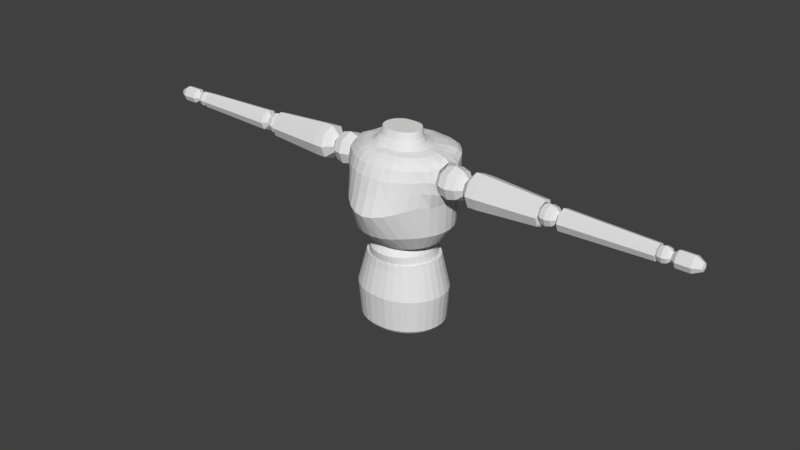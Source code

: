 # Source: Torso_Merged.blend  (saved by Blender 2.79.0; exported with 4.5.12 LTS)
import bpy
from mathutils import Matrix  # noqa: F401  (used for matrix-valued properties, if any)

bpy.ops.wm.read_factory_settings(use_empty=True)
scene = bpy.context.scene
scene.name = 'Scene'

# ---- collections
col_collection_1 = bpy.data.collections.new('Collection 1'); scene.collection.children.link(col_collection_1)

# ---- world
world_world = bpy.data.worlds.new('World'); scene.world = world_world
world_world.color = (0.05088, 0.05088, 0.05088)
world_world.use_sun_shadow = False
world_world.sun_shadow_jitter_overblur = 0.0
world_world.cycles.sampling_method = 'MANUAL'

# ---- meshes
me_cylinder_013 = bpy.data.meshes.new('Cylinder.013')
me_cylinder_013.from_pydata([(0.02518, 0.0947, -0.02609), (0.04437, 0.09019, -0.02609), (0.0619, 0.08085, -0.02609), (0.07703, 0.0685, -0.02609), (0.08915, 0.0536, -0.02609), (0.09782, 0.03675, -0.02609), (0.1028, 0.01861, -0.02609), (0.1039, -9.82e-05, -0.02609), (0.1011, -0.01864, -0.02609), (0.09469, -0.03633, -0.02609), (0.08478, -0.0525, -0.02609), (0.07182, -0.06654, -0.02609), (0.05628, -0.07795, -0.02609), (0.03876, -0.08629, -0.02609), (0.0199, -0.09127, -0.02609), (0.03761, 0.1097, -0.2306), (0.06193, 0.1054, -0.2306), (0.08398, 0.09369, -0.2306), (0.1028, 0.07844, -0.2306), (0.1175, 0.06021, -0.2306), (0.1276, 0.03974, -0.2306), (0.133, 0.01788, -0.2306), (0.1334, -0.004469, -0.2306), (0.1291, -0.02645, -0.2306), (0.1202, -0.04723, -0.2306), (0.1072, -0.06608, -0.2306), (0.09048, -0.0823, -0.2306), (0.07075, -0.09533, -0.2306), (0.04872, -0.1047, -0.2306), (0.02517, -0.1101, -0.2306), (0.06571, 0.1107, -0.1285), (0.0399, 0.1153, -0.1285), (0.1276, -0.05124, -0.1285), (0.137, -0.02919, -0.1285), (0.0891, 0.09827, -0.1285), (0.1137, -0.07123, -0.1285), (0.109, 0.08209, -0.1285), (0.09599, -0.08844, -0.1285), (0.1246, 0.06275, -0.1285), (0.07506, -0.1023, -0.1285), (0.1354, 0.04103, -0.1285), (0.05169, -0.1122, -0.1285), (0.1411, 0.01784, -0.1285), (0.0267, -0.1179, -0.1285), (0.1416, -0.005872, -0.1285), (0.005482, 0.03194, 0.06783), (0.01302, 0.06578, 0.05192), (0.01456, 0.07617, 0.0281), (0.01874, 0.09423, 0.0), (0.01075, 0.03034, 0.06783), (0.02554, 0.06199, 0.05192), (0.02857, 0.07192, 0.0281), (0.03677, 0.08876, 0.0), (0.01561, 0.02774, 0.06783), (0.03708, 0.05582, 0.05192), (0.04148, 0.06502, 0.0281), (0.05337, 0.07988, 0.0), (0.01987, 0.02425, 0.06783), (0.04719, 0.04752, 0.05192), (0.05279, 0.05574, 0.0281), (0.06793, 0.06793, 0.0), (0.02336, 0.01999, 0.06783), (0.05549, 0.03741, 0.05192), (0.06207, 0.04443, 0.0281), (0.07988, 0.05337, 0.0), (0.02596, 0.01513, 0.06783), (0.06166, 0.02587, 0.05192), (0.06897, 0.03152, 0.0281), (0.08876, 0.03677, 0.0), (0.02756, 0.009859, 0.06783), (0.06546, 0.01335, 0.05192), (0.07322, 0.01751, 0.0281), (0.09423, 0.01874, 0.0), (0.0281, 0.004377, 0.06783), (0.06674, 0.0003259, 0.05192), (0.07465, 0.002951, 0.0281), (0.09607, 1.118e-08, 0.0), (0.02756, -0.001104, 0.06783), (0.06546, -0.01269, 0.05192), (0.07322, -0.01161, 0.0281), (0.09423, -0.01874, 0.0), (0.02596, -0.006375, 0.06783), (0.06166, -0.02521, 0.05192), (0.06897, -0.02562, 0.0281), (0.08876, -0.03677, 0.0), (0.02336, -0.01123, 0.06783), (0.05549, -0.03675, 0.05192), (0.06207, -0.03852, 0.0281), (0.07988, -0.05337, 0.0), (0.01987, -0.01549, 0.06783), (0.04719, -0.04687, 0.05192), (0.05279, -0.04984, 0.0281), (0.06793, -0.06793, 0.0), (0.01561, -0.01899, 0.06783), (0.03708, -0.05517, 0.05192), (0.04148, -0.05912, 0.0281), (0.05337, -0.07988, 0.0), (0.01075, -0.02158, 0.06783), (0.02554, -0.06133, 0.05192), (0.02857, -0.06602, 0.0281), (0.03677, -0.08876, 0.0), (0.005482, -0.02318, 0.06783), (0.01302, -0.06513, 0.05192), (0.01456, -0.07027, 0.0281), (0.01874, -0.09423, 0.0), (0.03064, 0.09825, -0.02523), (0.03415, 0.1013, -0.04873), (0.0516, 0.09421, -0.02537), (0.05624, 0.09741, -0.04873), (0.07058, 0.08412, -0.02538), (0.07626, 0.08678, -0.04873), (0.08682, 0.07092, -0.02539), (0.09332, 0.07294, -0.04873), (0.09961, 0.05509, -0.02537), (0.1067, 0.05638, -0.04873), (0.1085, 0.03726, -0.02532), (0.1159, 0.03779, -0.04873), (0.1133, 0.01819, -0.02523), (0.1207, 0.01795, -0.04873), (0.1138, -0.00135, -0.0251), (0.1212, -0.002351, -0.04873), (0.1102, -0.02059, -0.02494), (0.1172, -0.02231, -0.04873), (0.1027, -0.03882, -0.02475), (0.1092, -0.04118, -0.04873), (0.09153, -0.05536, -0.02455), (0.09733, -0.05829, -0.04873), (0.07726, -0.06964, -0.02435), (0.08216, -0.07303, -0.04873), (0.06039, -0.08115, -0.02418), (0.06425, -0.08486, -0.04873), (0.04155, -0.08947, -0.02405), (0.04424, -0.09336, -0.04873), (0.02139, -0.09435, -0.02396), (0.02285, -0.09827, -0.04873), (0.0, 0.09659, -0.02609), (-0.02518, 0.0947, -0.02609), (-0.04437, 0.09019, -0.02609), (-0.0619, 0.08085, -0.02609), (-0.07703, 0.0685, -0.02609), (-0.08915, 0.0536, -0.02609), (-0.09782, 0.03675, -0.02609), (-0.1028, 0.01861, -0.02609), (-0.1039, -9.82e-05, -0.02609), (-0.1011, -0.01864, -0.02609), (-0.09469, -0.03633, -0.02609), (-0.08478, -0.0525, -0.02609), (-0.07182, -0.06654, -0.02609), (-0.05628, -0.07795, -0.02609), (-0.03876, -0.08629, -0.02609), (-0.0199, -0.09127, -0.02609), (0.0, -0.09261, -0.02609), (0.0, 0.112, -0.2306), (-0.03761, 0.1097, -0.2306), (-0.06193, 0.1054, -0.2306), (-0.08398, 0.09369, -0.2306), (-0.1028, 0.07844, -0.2306), (-0.1175, 0.06021, -0.2306), (-0.1276, 0.03974, -0.2306), (-0.133, 0.01788, -0.2306), (-0.1334, -0.004469, -0.2306), (-0.1291, -0.02645, -0.2306), (-0.1202, -0.04723, -0.2306), (-0.1072, -0.06608, -0.2306), (-0.09048, -0.0823, -0.2306), (-0.07075, -0.09533, -0.2306), (-0.04872, -0.1047, -0.2306), (-0.02517, -0.1101, -0.2306), (0.0, -0.1111, -0.2306), (-0.06571, 0.1107, -0.1285), (-0.0399, 0.1153, -0.1285), (-0.1276, -0.05124, -0.1285), (-0.137, -0.02919, -0.1285), (-0.0891, 0.09827, -0.1285), (-0.1137, -0.07123, -0.1285), (-0.109, 0.08209, -0.1285), (-0.09599, -0.08844, -0.1285), (-0.1246, 0.06275, -0.1285), (-0.07506, -0.1023, -0.1285), (-0.1354, 0.04103, -0.1285), (-0.05169, -0.1122, -0.1285), (-0.1411, 0.01784, -0.1285), (-0.0267, -0.1179, -0.1285), (-0.1416, -0.005872, -0.1285), (0.0, 0.1177, -0.1285), (0.0, -0.119, -0.1285), (-0.005482, 0.03194, 0.06783), (-0.01302, 0.06578, 0.05192), (-0.01456, 0.07617, 0.0281), (-0.01874, 0.09423, 0.0), (-0.01075, 0.03034, 0.06783), (-0.02554, 0.06199, 0.05192), (-0.02857, 0.07192, 0.0281), (-0.03677, 0.08876, 0.0), (-0.01561, 0.02774, 0.06783), (-0.03708, 0.05582, 0.05192), (-0.04148, 0.06502, 0.0281), (-0.05337, 0.07988, 0.0), (0.0, 0.004377, 0.07342), (-0.01987, 0.02425, 0.06783), (-0.04719, 0.04752, 0.05192), (-0.05279, 0.05574, 0.0281), (-0.06793, 0.06793, 0.0), (-0.02336, 0.01999, 0.06783), (-0.05549, 0.03741, 0.05192), (-0.06207, 0.04443, 0.0281), (-0.07988, 0.05337, 0.0), (-0.02596, 0.01513, 0.06783), (-0.06166, 0.02587, 0.05192), (-0.06897, 0.03152, 0.0281), (-0.08876, 0.03677, 0.0), (-0.02756, 0.009859, 0.06783), (-0.06546, 0.01335, 0.05192), (-0.07322, 0.01751, 0.0281), (-0.09423, 0.01874, 0.0), (-0.0281, 0.004377, 0.06783), (-0.06674, 0.0003259, 0.05192), (-0.07465, 0.002951, 0.0281), (-0.09607, 1.118e-08, 0.0), (-0.02756, -0.001104, 0.06783), (-0.06546, -0.01269, 0.05192), (-0.07322, -0.01161, 0.0281), (-0.09423, -0.01874, 0.0), (-0.02596, -0.006375, 0.06783), (-0.06166, -0.02521, 0.05192), (-0.06897, -0.02562, 0.0281), (-0.08876, -0.03677, 0.0), (-0.02336, -0.01123, 0.06783), (-0.05549, -0.03675, 0.05192), (-0.06207, -0.03852, 0.0281), (-0.07988, -0.05337, 0.0), (-0.01987, -0.01549, 0.06783), (-0.04719, -0.04687, 0.05192), (-0.05279, -0.04984, 0.0281), (-0.06793, -0.06793, 0.0), (-0.01561, -0.01899, 0.06783), (-0.03708, -0.05517, 0.05192), (-0.04148, -0.05912, 0.0281), (-0.05337, -0.07988, 0.0), (-0.01075, -0.02158, 0.06783), (-0.02554, -0.06133, 0.05192), (-0.02857, -0.06602, 0.0281), (-0.03677, -0.08876, 0.0), (-0.005482, -0.02318, 0.06783), (-0.01302, -0.06513, 0.05192), (-0.01456, -0.07027, 0.0281), (-0.01874, -0.09423, 0.0), (0.0, -0.02372, 0.06783), (0.0, -0.06641, 0.05192), (0.0, -0.0717, 0.0281), (0.0, -0.09607, 0.0), (0.0, 0.03248, 0.06783), (0.0, 0.06707, 0.05192), (0.0, 0.0776, 0.0281), (0.0, 0.09607, 0.0), (0.0, 0.1002, -0.02519), (0.0, 0.1034, -0.04873), (-0.03064, 0.09825, -0.02523), (-0.03415, 0.1013, -0.04873), (-0.0516, 0.09421, -0.02537), (-0.05624, 0.09741, -0.04873), (-0.07058, 0.08412, -0.02538), (-0.07626, 0.08678, -0.04873), (-0.08682, 0.07092, -0.02539), (-0.09332, 0.07294, -0.04873), (-0.09961, 0.05509, -0.02537), (-0.1067, 0.05638, -0.04873), (-0.1085, 0.03726, -0.02532), (-0.1159, 0.03779, -0.04873), (-0.1133, 0.01819, -0.02523), (-0.1207, 0.01795, -0.04873), (-0.1138, -0.00135, -0.0251), (-0.1212, -0.002351, -0.04873), (-0.1102, -0.02059, -0.02494), (-0.1172, -0.02231, -0.04873), (-0.1027, -0.03882, -0.02475), (-0.1092, -0.04118, -0.04873), (-0.09153, -0.05536, -0.02455), (-0.09733, -0.05829, -0.04873), (-0.07726, -0.06964, -0.02435), (-0.08216, -0.07303, -0.04873), (-0.06039, -0.08115, -0.02418), (-0.06425, -0.08486, -0.04873), (-0.04155, -0.08947, -0.02405), (-0.04424, -0.09336, -0.04873), (-0.02139, -0.09435, -0.02396), (-0.02285, -0.09827, -0.04873), (0.0, -0.0992, -0.04873), (0.0, -0.09543, -0.02389), (-0.1451, 0.01585, 0.2476), (-0.1382, -0.00955, 0.2476), (-0.2584, 0.02712, 0.211), (-0.233, 0.008411, 0.2297), (-0.2144, 0.02156, 0.2165), (-0.189, 0.02637, 0.2117), (-0.1636, 0.02156, 0.2165), (-0.1451, 0.008411, 0.2297), (-0.233, -0.00955, 0.2222), (-0.2144, -0.00955, 0.2036), (-0.189, -0.00955, 0.1968), (-0.1636, -0.00955, 0.2036), (-0.1451, -0.00955, 0.2222), (-0.233, -0.02751, 0.2297), (-0.2144, -0.04066, 0.2165), (-0.189, -0.04547, 0.2117), (-0.1636, -0.04066, 0.2165), (-0.1451, -0.02751, 0.2297), (-0.233, -0.03495, 0.2476), (-0.2144, -0.05354, 0.2476), (-0.189, -0.06035, 0.2476), (-0.1636, -0.05354, 0.2476), (-0.1451, -0.03495, 0.2476), (-0.233, -0.02751, 0.2656), (-0.2144, -0.04066, 0.2787), (-0.189, -0.04547, 0.2835), (-0.1636, -0.04066, 0.2787), (-0.1451, -0.02751, 0.2656), (-0.233, -0.00955, 0.273), (-0.2144, -0.00955, 0.2916), (-0.189, -0.00955, 0.2984), (-0.1636, -0.00955, 0.2916), (-0.1451, -0.00955, 0.273), (-0.233, 0.008411, 0.2656), (-0.2144, 0.02156, 0.2787), (-0.189, 0.02637, 0.2835), (-0.1636, 0.02156, 0.2787), (-0.1451, 0.008411, 0.2656), (-0.233, 0.01585, 0.2476), (-0.2144, 0.03444, 0.2476), (-0.189, 0.04125, 0.2476), (-0.1636, 0.03444, 0.2476), (-0.2584, -0.00955, 0.1958), (-0.2584, -0.04622, 0.211), (-0.2584, -0.0614, 0.2476), (-0.2584, -0.04622, 0.2843), (-0.2584, -0.00955, 0.2995), (-0.2584, 0.02712, 0.2843), (-0.2584, 0.0423, 0.2476), (-0.2859, 0.02712, 0.211), (-0.2859, -0.00955, 0.1958), (-0.2859, -0.04622, 0.211), (-0.2859, -0.0614, 0.2476), (-0.2859, -0.04622, 0.2843), (-0.2859, -0.00955, 0.2995), (-0.2859, 0.02712, 0.2843), (-0.2859, 0.0423, 0.2476), (-0.465, 0.006231, 0.2304), (-0.465, -0.01095, 0.2233), (-0.465, -0.02813, 0.2304), (-0.465, -0.03525, 0.2476), (-0.465, -0.02813, 0.2648), (-0.465, -0.01095, 0.2719), (-0.465, 0.006231, 0.2648), (-0.465, 0.01335, 0.2476), (-0.4552, -0.0119, 0.2476), (-0.4733, 0.013, 0.2245), (-0.4708, 0.01823, 0.2198), (-0.4708, -0.00955, 0.2083), (-0.4733, -0.01014, 0.2149), (-0.4708, -0.03733, 0.2198), (-0.4733, -0.03328, 0.2245), (-0.4708, -0.04884, 0.2476), (-0.4733, -0.04286, 0.2476), (-0.4708, -0.03733, 0.2754), (-0.4733, -0.03328, 0.2708), (-0.4708, -0.00955, 0.2869), (-0.4733, -0.01014, 0.2803), (-0.4708, 0.01823, 0.2754), (-0.4733, 0.013, 0.2708), (-0.4708, 0.02974, 0.2476), (-0.4733, 0.02258, 0.2476), (-0.514, 0.006325, 0.2477), (-0.5024, 0.01795, 0.2477), (-0.4706, 0.01795, 0.2477), (-0.459, 0.006325, 0.2477), (-0.4547, -0.00955, 0.2477), (-0.5246, 0.02286, 0.2477), (-0.514, 0.001676, 0.2365), (-0.5024, 0.009893, 0.2283), (-0.4865, 0.0129, 0.2253), (-0.4706, 0.009893, 0.2283), (-0.459, 0.001676, 0.2365), (-0.514, -0.00955, 0.2318), (-0.5024, -0.00955, 0.2202), (-0.4865, -0.00955, 0.216), (-0.4706, -0.00955, 0.2202), (-0.459, -0.00955, 0.2318), (-0.514, -0.02078, 0.2365), (-0.5024, -0.02899, 0.2283), (-0.4865, -0.032, 0.2253), (-0.4706, -0.02899, 0.2283), (-0.459, -0.02078, 0.2365), (-0.514, -0.02542, 0.2477), (-0.5024, -0.03705, 0.2477), (-0.4865, -0.0413, 0.2477), (-0.4706, -0.03705, 0.2477), (-0.459, -0.02542, 0.2477), (-0.514, -0.02078, 0.2589), (-0.5024, -0.02899, 0.2671), (-0.4865, -0.032, 0.2702), (-0.4706, -0.02899, 0.2671), (-0.459, -0.02078, 0.2589), (-0.514, -0.00955, 0.2636), (-0.5024, -0.00955, 0.2752), (-0.4865, -0.00955, 0.2795), (-0.4706, -0.00955, 0.2752), (-0.459, -0.00955, 0.2636), (-0.514, 0.001676, 0.2589), (-0.5024, 0.009893, 0.2671), (-0.4865, 0.0129, 0.2702), (-0.4706, 0.009893, 0.2671), (-0.459, 0.001676, 0.2589), (-0.4865, 0.0222, 0.2477), (-0.5246, 0.01337, 0.2248), (-0.5246, -0.00955, 0.2153), (-0.5246, -0.03247, 0.2248), (-0.5246, -0.04196, 0.2477), (-0.5246, -0.03247, 0.2706), (-0.5246, -0.00955, 0.2801), (-0.5246, 0.01337, 0.2706), (-0.7903, 0.008538, 0.2477), (-0.7903, 0.00301, 0.2344), (-0.7903, -0.01033, 0.2288), (-0.7903, -0.02368, 0.2344), (-0.7903, -0.02921, 0.2477), (-0.7903, -0.02368, 0.261), (-0.7903, -0.01033, 0.2666), (-0.7903, 0.00301, 0.261), (-0.7825, -0.0111, 0.2477), (-0.7936, 0.01106, 0.2477), (-0.7926, 0.01493, 0.2477), (-0.7926, 0.007759, 0.2304), (-0.7936, 0.004887, 0.2328), (-0.7926, -0.00955, 0.2232), (-0.7936, -0.01002, 0.2266), (-0.7926, -0.02686, 0.2304), (-0.7936, -0.02492, 0.2328), (-0.7926, -0.03403, 0.2477), (-0.7936, -0.03109, 0.2477), (-0.7926, -0.02686, 0.265), (-0.7936, -0.02492, 0.2626), (-0.7926, -0.00955, 0.2722), (-0.7936, -0.01002, 0.2688), (-0.7926, 0.007759, 0.265), (-0.7936, 0.004887, 0.2626), (-0.831, 0.002356, 0.2477), (-0.8223, 0.01107, 0.2477), (-0.7984, 0.01107, 0.2477), (-0.7897, 0.002356, 0.2477), (-0.7865, -0.00955, 0.2477), (-0.831, -0.001131, 0.2393), (-0.8223, 0.005032, 0.2331), (-0.8103, 0.007288, 0.2309), (-0.7984, 0.005032, 0.2331), (-0.7897, -0.001131, 0.2393), (-0.831, -0.00955, 0.2358), (-0.8223, -0.00955, 0.2271), (-0.8103, -0.00955, 0.2239), (-0.7984, -0.00955, 0.2271), (-0.7897, -0.00955, 0.2358), (-0.831, -0.01797, 0.2393), (-0.8223, -0.02413, 0.2331), (-0.8103, -0.02639, 0.2309), (-0.7984, -0.02413, 0.2331), (-0.7897, -0.01797, 0.2393), (-0.831, -0.02146, 0.2477), (-0.8223, -0.03017, 0.2477), (-0.8103, -0.03336, 0.2477), (-0.7984, -0.03017, 0.2477), (-0.7897, -0.02146, 0.2477), (-0.831, -0.01797, 0.2561), (-0.8223, -0.02413, 0.2623), (-0.8103, -0.02639, 0.2645), (-0.7984, -0.02413, 0.2623), (-0.7897, -0.01797, 0.2561), (-0.831, -0.00955, 0.2596), (-0.8223, -0.00955, 0.2683), (-0.8103, -0.00955, 0.2715), (-0.7984, -0.00955, 0.2683), (-0.7897, -0.00955, 0.2596), (-0.831, -0.001131, 0.2561), (-0.8223, 0.005032, 0.2623), (-0.8103, 0.007288, 0.2645), (-0.7984, 0.005032, 0.2623), (-0.7897, -0.001131, 0.2561), (-0.8103, 0.01426, 0.2477), (-0.8457, 0.01476, 0.2477), (-0.8457, 0.007637, 0.2305), (-0.8457, -0.00955, 0.2234), (-0.8457, -0.02674, 0.2305), (-0.8457, -0.03386, 0.2477), (-0.8457, -0.02674, 0.2649), (-0.8457, -0.00955, 0.272), (-0.8457, 0.007637, 0.2649), (-0.8881, 0.01476, 0.2477), (-0.8881, 0.007637, 0.2305), (-0.8881, -0.00955, 0.2234), (-0.8881, -0.02674, 0.2305), (-0.8881, -0.03386, 0.2477), (-0.8881, -0.02674, 0.2649), (-0.8881, -0.00955, 0.272), (-0.8881, 0.007637, 0.2649), (-0.9108, 0.002305, 0.2477), (-0.9108, -0.001167, 0.2393), (-0.9108, -0.00955, 0.2358), (-0.9108, -0.01793, 0.2393), (-0.9108, -0.0214, 0.2477), (-0.9108, -0.01793, 0.2561), (-0.9108, -0.00955, 0.2596), (-0.9108, -0.001167, 0.2561), (-0.9142, -0.00955, 0.2477), (0.8333, 0.002356, 0.2477), (0.8246, 0.01107, 0.2477), (0.8008, 0.01107, 0.2477), (0.7921, 0.002356, 0.2477), (0.7889, -0.00955, 0.2477), (0.8333, -0.001131, 0.2393), (0.8246, 0.005032, 0.2331), (0.8127, 0.007288, 0.2309), (0.8008, 0.005032, 0.2331), (0.7921, -0.001131, 0.2393), (0.8333, -0.00955, 0.2358), (0.8246, -0.00955, 0.2271), (0.8127, -0.00955, 0.2239), (0.8008, -0.00955, 0.2271), (0.7921, -0.00955, 0.2358), (0.8333, -0.01797, 0.2393), (0.8246, -0.02413, 0.2331), (0.8127, -0.02639, 0.2309), (0.8008, -0.02413, 0.2331), (0.7921, -0.01797, 0.2393), (0.8333, -0.02146, 0.2477), (0.8246, -0.03017, 0.2477), (0.8127, -0.03336, 0.2477), (0.8008, -0.03017, 0.2477), (0.7921, -0.02146, 0.2477), (0.8333, -0.01797, 0.2561), (0.8246, -0.02413, 0.2623), (0.8127, -0.02639, 0.2645), (0.8008, -0.02413, 0.2623), (0.7921, -0.01797, 0.2561), (0.8333, -0.00955, 0.2596), (0.8246, -0.00955, 0.2683), (0.8127, -0.00955, 0.2715), (0.8008, -0.00955, 0.2683), (0.7921, -0.00955, 0.2596), (0.8333, -0.001131, 0.2561), (0.8246, 0.005032, 0.2623), (0.8127, 0.007288, 0.2645), (0.8008, 0.005032, 0.2623), (0.7921, -0.001131, 0.2561), (0.8127, 0.01426, 0.2477), (0.8481, 0.01476, 0.2477), (0.8481, 0.007637, 0.2305), (0.8481, -0.00955, 0.2234), (0.8481, -0.02674, 0.2305), (0.8481, -0.03386, 0.2477), (0.8481, -0.02674, 0.2649), (0.8481, -0.00955, 0.272), (0.8481, 0.007637, 0.2649), (0.8905, 0.01476, 0.2477), (0.8905, 0.007637, 0.2305), (0.8905, -0.00955, 0.2234), (0.8905, -0.02674, 0.2305), (0.8905, -0.03386, 0.2477), (0.8905, -0.02674, 0.2649), (0.8905, -0.00955, 0.272), (0.8905, 0.007637, 0.2649), (0.9132, 0.002305, 0.2477), (0.9132, -0.001167, 0.2393), (0.9132, -0.00955, 0.2358), (0.9132, -0.01793, 0.2393), (0.9132, -0.0214, 0.2477), (0.9132, -0.01793, 0.2561), (0.9132, -0.00955, 0.2596), (0.9132, -0.001167, 0.2561), (0.9166, -0.00955, 0.2477), (0.5181, 0.006325, 0.2477), (0.5065, 0.01795, 0.2477), (0.4747, 0.01795, 0.2477), (0.4631, 0.006325, 0.2477), (0.4589, -0.00955, 0.2477), (0.5287, 0.02286, 0.2477), (0.5181, 0.001676, 0.2365), (0.5065, 0.009893, 0.2283), (0.4906, 0.0129, 0.2253), (0.4747, 0.009893, 0.2283), (0.4631, 0.001676, 0.2365), (0.5181, -0.00955, 0.2318), (0.5065, -0.00955, 0.2202), (0.4906, -0.00955, 0.216), (0.4747, -0.00955, 0.2202), (0.4631, -0.00955, 0.2318), (0.5181, -0.02078, 0.2365), (0.5065, -0.02899, 0.2283), (0.4906, -0.032, 0.2253), (0.4747, -0.02899, 0.2283), (0.4631, -0.02078, 0.2365), (0.5181, -0.02542, 0.2477), (0.5065, -0.03705, 0.2477), (0.4906, -0.0413, 0.2477), (0.4747, -0.03705, 0.2477), (0.4631, -0.02542, 0.2477), (0.5181, -0.02078, 0.2589), (0.5065, -0.02899, 0.2671), (0.4906, -0.032, 0.2702), (0.4747, -0.02899, 0.2671), (0.4631, -0.02078, 0.2589), (0.5181, -0.00955, 0.2636), (0.5065, -0.00955, 0.2752), (0.4906, -0.00955, 0.2795), (0.4747, -0.00955, 0.2752), (0.4631, -0.00955, 0.2636), (0.5181, 0.001676, 0.2589), (0.5065, 0.009893, 0.2671), (0.4906, 0.0129, 0.2702), (0.4747, 0.009893, 0.2671), (0.4631, 0.001676, 0.2589), (0.4906, 0.0222, 0.2477), (0.5287, 0.01337, 0.2248), (0.5287, -0.00955, 0.2153), (0.5287, -0.03247, 0.2248), (0.5287, -0.04196, 0.2477), (0.5287, -0.03247, 0.2706), (0.5287, -0.00955, 0.2801), (0.5287, 0.01337, 0.2706), (0.7944, 0.008538, 0.2477), (0.7944, 0.00301, 0.2344), (0.7944, -0.01033, 0.2288), (0.7944, -0.02368, 0.2344), (0.7944, -0.02921, 0.2477), (0.7944, -0.02368, 0.261), (0.7944, -0.01033, 0.2666), (0.7944, 0.00301, 0.261), (0.7866, -0.0111, 0.2477), (0.7977, 0.01106, 0.2477), (0.7967, 0.01493, 0.2477), (0.7967, 0.007759, 0.2304), (0.7977, 0.004887, 0.2328), (0.7967, -0.00955, 0.2232), (0.7977, -0.01002, 0.2266), (0.7967, -0.02686, 0.2304), (0.7977, -0.02492, 0.2328), (0.7967, -0.03403, 0.2477), (0.7977, -0.03109, 0.2477), (0.7967, -0.02686, 0.265), (0.7977, -0.02492, 0.2626), (0.7967, -0.00955, 0.2722), (0.7977, -0.01002, 0.2688), (0.7967, 0.007759, 0.265), (0.7977, 0.004887, 0.2626), (0.1451, 0.01585, 0.2476), (0.1382, -0.00955, 0.2476), (0.2584, 0.02712, 0.211), (0.233, 0.008411, 0.2297), (0.2144, 0.02156, 0.2165), (0.189, 0.02637, 0.2117), (0.1636, 0.02156, 0.2165), (0.1451, 0.008411, 0.2297), (0.233, -0.00955, 0.2222), (0.2144, -0.00955, 0.2036), (0.189, -0.00955, 0.1968), (0.1636, -0.00955, 0.2036), (0.1451, -0.00955, 0.2222), (0.233, -0.02751, 0.2297), (0.2144, -0.04066, 0.2165), (0.189, -0.04547, 0.2117), (0.1636, -0.04066, 0.2165), (0.1451, -0.02751, 0.2297), (0.233, -0.03495, 0.2476), (0.2144, -0.05354, 0.2476), (0.189, -0.06035, 0.2476), (0.1636, -0.05354, 0.2476), (0.1451, -0.03495, 0.2476), (0.233, -0.02751, 0.2656), (0.2144, -0.04066, 0.2787), (0.189, -0.04547, 0.2835), (0.1636, -0.04066, 0.2787), (0.1451, -0.02751, 0.2656), (0.233, -0.00955, 0.273), (0.2144, -0.00955, 0.2916), (0.189, -0.00955, 0.2984), (0.1636, -0.00955, 0.2916), (0.1451, -0.00955, 0.273), (0.233, 0.008411, 0.2656), (0.2144, 0.02156, 0.2787), (0.189, 0.02637, 0.2835), (0.1636, 0.02156, 0.2787), (0.1451, 0.008411, 0.2656), (0.233, 0.01585, 0.2476), (0.2144, 0.03444, 0.2476), (0.189, 0.04125, 0.2476), (0.1636, 0.03444, 0.2476), (0.2584, -0.00955, 0.1958), (0.2584, -0.04622, 0.211), (0.2584, -0.0614, 0.2476), (0.2584, -0.04622, 0.2843), (0.2584, -0.00955, 0.2995), (0.2584, 0.02712, 0.2843), (0.2584, 0.0423, 0.2476), (0.2859, 0.02712, 0.211), (0.2859, -0.00955, 0.1958), (0.2859, -0.04622, 0.211), (0.2859, -0.0614, 0.2476), (0.2859, -0.04622, 0.2843), (0.2859, -0.00955, 0.2995), (0.2859, 0.02712, 0.2843), (0.2859, 0.0423, 0.2476), (0.465, 0.006231, 0.2304), (0.465, -0.01095, 0.2233), (0.465, -0.02813, 0.2304), (0.465, -0.03525, 0.2476), (0.465, -0.02813, 0.2648), (0.465, -0.01095, 0.2719), (0.465, 0.006231, 0.2648), (0.465, 0.01335, 0.2476), (0.4552, -0.0119, 0.2476), (0.4733, 0.013, 0.2245), (0.4708, 0.01823, 0.2198), (0.4708, -0.00955, 0.2083), (0.4733, -0.01014, 0.2149), (0.4708, -0.03733, 0.2198), (0.4733, -0.03328, 0.2245), (0.4708, -0.04884, 0.2476), (0.4733, -0.04286, 0.2476), (0.4708, -0.03733, 0.2754), (0.4733, -0.03328, 0.2708), (0.4708, -0.00955, 0.2869), (0.4733, -0.01014, 0.2803), (0.4708, 0.01823, 0.2754), (0.4733, 0.013, 0.2708), (0.4708, 0.02974, 0.2476), (0.4733, 0.02258, 0.2476), (0.0334, 0.09949, 0.03345), (0.02922, 0.1064, 0.3133), (0.05499, 0.09567, 0.03345), (0.05551, 0.1014, 0.3133), (0.07457, 0.08527, 0.03345), (0.07987, 0.09509, 0.3139), (0.09125, 0.07173, 0.03345), (0.09874, 0.07957, 0.3138), (0.1043, 0.05554, 0.03345), (0.1158, 0.06367, 0.314), (0.1133, 0.03737, 0.03345), (0.1203, 0.04081, 0.3123), (0.1181, 0.01796, 0.03345), (0.1226, 0.01915, 0.3124), (0.1185, -0.001887, 0.03345), (0.1237, -0.002058, 0.3144), (0.1146, -0.0214, 0.03345), (0.1206, -0.02277, 0.3128), (0.1068, -0.03986, 0.03345), (0.1121, -0.04255, 0.3116), (0.09517, -0.05659, 0.03345), (0.09901, -0.05894, 0.3117), (0.08034, -0.071, 0.03345), (0.08422, -0.07225, 0.3129), (0.06283, -0.08257, 0.03345), (0.06797, -0.08347, 0.3137), (0.04326, -0.09088, 0.03345), (0.04654, -0.08998, 0.3135), (0.02235, -0.09569, 0.03345), (0.0238, -0.09367, 0.3134), (0.03849, 0.132, 0.08253), (0.0674, 0.1282, 0.08253), (0.0936, 0.1142, 0.08253), (0.1158, 0.09627, 0.08253), (0.1329, 0.07493, 0.08253), (0.1445, 0.05111, 0.08253), (0.1504, 0.02583, 0.08253), (0.1507, 9.339e-05, 0.08253), (0.1455, -0.02516, 0.08253), (0.1354, -0.04997, 0.08253), (0.1208, -0.0734, 0.08253), (0.1018, -0.09543, 0.08253), (0.07945, -0.1147, 0.0815), (0.05452, -0.1296, 0.07945), (0.02779, -0.1389, 0.07764), (0.03925, 0.143, 0.2938), (0.07148, 0.1386, 0.2943), (0.1005, 0.1249, 0.2954), (0.1235, 0.1044, 0.2935), (0.1413, 0.08192, 0.2915), (0.1519, 0.05742, 0.2824), (0.1422, -0.06039, 0.2858), (0.1254, -0.07603, 0.2858), (0.1052, -0.09283, 0.2847), (0.0827, -0.1076, 0.2836), (0.05748, -0.1187, 0.2855), (0.02959, -0.1252, 0.2858), (0.03948, 0.1385, 0.183), (0.06985, 0.1346, 0.183), (0.09737, 0.12, 0.183), (0.1207, 0.1011, 0.183), (0.1378, 0.07798, 0.1774), (0.1499, 0.05356, 0.1722), (0.1561, 0.02616, 0.1759), (0.1551, -0.0007799, 0.1747), (0.1501, -0.02884, 0.1732), (0.141, -0.05655, 0.1726), (0.1248, -0.08606, 0.1807), (0.1056, -0.1139, 0.1747), (0.08298, -0.1384, 0.1671), (0.05715, -0.1593, 0.1598), (0.02914, -0.1739, 0.1546), (0.03984, 0.1409, 0.2252), (0.07075, 0.137, 0.2252), (0.09877, 0.1221, 0.2252), (0.1218, 0.1025, 0.2245), (0.1396, 0.08099, 0.2225), (0.1536, 0.06036, 0.2139), (0.1481, -0.06325, 0.2195), (0.1271, -0.08186, 0.2237), (0.1074, -0.1063, 0.22), (0.08439, -0.1271, 0.2149), (0.05813, -0.1439, 0.2097), (0.02964, -0.1554, 0.2058), (0.02388, 0.07184, 0.319), (0.04123, 0.06909, 0.319), (0.0567, 0.06072, 0.3189), (0.0699, 0.05003, 0.3189), (0.08015, 0.0373, 0.3189), (0.08732, 0.02311, 0.319), (0.09101, 0.00794, 0.319), (0.09183, -0.007554, 0.3191), (0.08815, -0.02277, 0.319), (0.08187, -0.03683, 0.3189), (0.07322, -0.04864, 0.319), (0.06169, -0.05754, 0.319), (0.04867, -0.06484, 0.3191), (0.03408, -0.0706, 0.3194), (0.01709, -0.07197, 0.3192), (0.01984, 0.05066, 0.3271), (0.03404, 0.04855, 0.3271), (0.0469, 0.04171, 0.3271), (0.05782, 0.03287, 0.3271), (0.06628, 0.02234, 0.3271), (0.07206, 0.01055, 0.3271), (0.07503, -0.001979, 0.3271), (0.07521, -0.01476, 0.3271), (0.07265, -0.0273, 0.3271), (0.06756, -0.03892, 0.3271), (0.06022, -0.04853, 0.3271), (0.05087, -0.05595, 0.3271), (0.03979, -0.0613, 0.3273), (0.02731, -0.06488, 0.3273), (0.01389, -0.06694, 0.3272), (0.04331, -0.0449, 0.3412), (0.01531, 0.04333, 0.3635), (0.02626, 0.0417, 0.3635), (0.03619, 0.03643, 0.3635), (0.04461, 0.0296, 0.3635), (0.05114, 0.02147, 0.3635), (0.0556, 0.01238, 0.3635), (0.05789, 0.002715, 0.3635), (0.05802, -0.007143, 0.3635), (0.05606, -0.01682, 0.3635), (0.05213, -0.02579, 0.3635), (0.04646, -0.03321, 0.3635), (0.03924, -0.03895, 0.3635), (0.03068, -0.04324, 0.3635), (0.02106, -0.04609, 0.3635), (0.01071, -0.04752, 0.3635), (0.04923, 0.03074, 0.3412), (0.05127, -0.03856, 0.3412), (0.03993, 0.03827, 0.3412), (0.05752, -0.03037, 0.3412), (0.02898, 0.0441, 0.3412), (0.06186, -0.02048, 0.3412), (0.05643, 0.02178, 0.3412), (0.01689, 0.04589, 0.3412), (0.06403, -0.009803, 0.3412), (0.01182, -0.05435, 0.3412), (0.06388, 0.001074, 0.3412), (0.06135, 0.01174, 0.3412), (0.02323, -0.05278, 0.3412), (0.03385, -0.04963, 0.3412), (0.02666, 0.08292, 0.0207), (0.04391, 0.07974, 0.0207), (0.05954, 0.0711, 0.0207), (0.07285, 0.05983, 0.0207), (0.08328, 0.04637, 0.0207), (0.09047, 0.03125, 0.0207), (0.09426, 0.0151, 0.0207), (0.0946, -0.001408, 0.0207), (0.09153, -0.01764, 0.0207), (0.08524, -0.03299, 0.0207), (0.07599, -0.04691, 0.0207), (0.06415, -0.0589, 0.0207), (0.05016, -0.06852, 0.0207), (0.03454, -0.07543, 0.0207), (0.01784, -0.07943, 0.0207), (0.04017, 0.1429, 0.261), (0.07152, 0.1391, 0.261), (0.09996, 0.1239, 0.261), (0.1238, 0.1043, 0.261), (0.1402, 0.08351, 0.2581), (0.1526, 0.0635, 0.251), (0.145, -0.06764, 0.2547), (0.1294, -0.07927, 0.2547), (0.1093, -0.101, 0.2547), (0.0857, -0.1187, 0.2547), (0.05896, -0.1323, 0.2547), (0.03006, -0.1408, 0.2547), (0.03482, 0.1293, 0.3053), (0.06622, 0.125, 0.3057), (0.0925, 0.1132, 0.3059), (0.115, 0.09592, 0.306), (0.132, 0.07485, 0.3048), (0.1414, 0.05116, 0.3008), (0.1454, 0.02701, 0.3022), (0.1456, 0.0009027, 0.3063), (0.1411, -0.02532, 0.3037), (0.1303, -0.04919, 0.2994), (0.1151, -0.06771, 0.3004), (0.09665, -0.08302, 0.3017), (0.0768, -0.09583, 0.302), (0.05337, -0.105, 0.3037), (0.02741, -0.1101, 0.3037), (0.1587, 0.0007076, 0.2979), (0.1552, -0.03599, 0.2849), (0.1542, -0.05289, 0.2497), (0.16, -0.005069, 0.196), (0.1562, -0.04008, 0.2129), (0.1634, 0.03163, 0.2089), (0.1625, 0.03572, 0.281), (0.1645, 0.04852, 0.2441), (0.1528, 4.671e-05, 0.2862), (0.1501, -0.02826, 0.2762), (0.1494, -0.04128, 0.2491), (0.1538, -0.004408, 0.2076), (0.1509, -0.03141, 0.2207), (0.1565, 0.02389, 0.2176), (0.1557, 0.02704, 0.2732), (0.1572, 0.03692, 0.2447), (0.1429, -0.0007591, 0.272), (0.1412, -0.01882, 0.2656), (0.1407, -0.02714, 0.2483), (0.1436, -0.003602, 0.2218), (0.1417, -0.02083, 0.2302), (0.1452, 0.01446, 0.2282), (0.1448, 0.01647, 0.2637), (0.1457, 0.02278, 0.2455), (0.1432, -0.002181, 0.2469), (0.01837, 0.06291, 0.05749), (0.03025, 0.06072, 0.05749), (0.04102, 0.05476, 0.05749), (0.0502, 0.047, 0.05749), (0.05738, 0.03772, 0.05749), (0.06233, 0.0273, 0.05749), (0.06495, 0.01618, 0.05749), (0.06518, 0.004805, 0.05749), (0.06306, -0.00638, 0.05749), (0.05873, -0.01696, 0.05749), (0.05235, -0.02655, 0.05749), (0.0442, -0.0348, 0.05749), (0.03456, -0.04144, 0.05749), (0.0238, -0.0462, 0.05749), (0.01229, -0.04895, 0.05749), (0.008649, 0.03944, 0.05749), (0.01424, 0.03841, 0.05749), (0.01931, 0.03561, 0.05749), (0.02363, 0.03195, 0.05749), (0.02701, 0.02758, 0.05749), (0.02935, 0.02268, 0.05749), (0.03058, 0.01744, 0.05749), (0.03068, 0.01209, 0.05749), (0.02969, 0.006822, 0.05749), (0.02765, 0.001842, 0.05749), (0.02465, -0.002672, 0.05749), (0.02081, -0.00656, 0.05749), (0.01627, -0.009682, 0.05749), (0.0112, -0.01192, 0.05749), (0.005788, -0.01322, 0.05749), (0.0, 0.1015, 0.03345), (0.0, 0.1132, 0.3139), (-0.0334, 0.09949, 0.03345), (-0.02922, 0.1064, 0.3133), (-0.05499, 0.09567, 0.03345), (-0.05551, 0.1014, 0.3133), (-0.07457, 0.08527, 0.03345), (-0.07987, 0.09509, 0.3139), (-0.09125, 0.07173, 0.03345), (-0.09874, 0.07957, 0.3138), (-0.1043, 0.05554, 0.03345), (-0.1158, 0.06367, 0.314), (-0.1133, 0.03737, 0.03345), (-0.1203, 0.04081, 0.3123), (-0.1181, 0.01796, 0.03345), (-0.1226, 0.01915, 0.3124), (-0.1185, -0.001887, 0.03345), (-0.1237, -0.002058, 0.3144), (-0.1146, -0.0214, 0.03345), (-0.1206, -0.02277, 0.3128), (-0.1068, -0.03986, 0.03345), (-0.1121, -0.04255, 0.3116), (-0.09517, -0.05659, 0.03345), (-0.09901, -0.05894, 0.3117), (-0.08034, -0.071, 0.03345), (-0.08422, -0.07225, 0.3129), (-0.06283, -0.08257, 0.03345), (-0.06797, -0.08347, 0.3137), (-0.04326, -0.09088, 0.03345), (-0.04654, -0.08998, 0.3135), (-0.02235, -0.09569, 0.03345), (-0.0238, -0.09367, 0.3134), (0.0, -0.09659, 0.03345), (0.0, -0.09655, 0.3144), (0.0, 0.1334, 0.08253), (-0.03849, 0.132, 0.08253), (-0.0674, 0.1282, 0.08253), (-0.0936, 0.1142, 0.08253), (-0.1158, 0.09627, 0.08253), (-0.1329, 0.07493, 0.08253), (-0.1445, 0.05111, 0.08253), (-0.1504, 0.02583, 0.08253), (-0.1507, 9.339e-05, 0.08253), (-0.1455, -0.02516, 0.08253), (-0.1354, -0.04997, 0.08253), (-0.1208, -0.0734, 0.08253), (-0.1018, -0.09543, 0.08253), (-0.07945, -0.1147, 0.0815), (-0.05452, -0.1296, 0.07945), (-0.02779, -0.1389, 0.07764), (0.0, -0.1417, 0.07694), (0.0, 0.1465, 0.2967), (-0.03925, 0.143, 0.2938), (-0.07148, 0.1386, 0.2943), (-0.1005, 0.1249, 0.2954), (-0.1235, 0.1044, 0.2935), (-0.1413, 0.08192, 0.2915), (-0.1519, 0.05742, 0.2824), (-0.1422, -0.06039, 0.2858), (-0.1254, -0.07603, 0.2858), (-0.1052, -0.09283, 0.2847), (-0.0827, -0.1076, 0.2836), (-0.05748, -0.1187, 0.2855), (-0.02959, -0.1252, 0.2858), (0.0, -0.1275, 0.2858), (-0.03948, 0.1385, 0.183), (-0.06985, 0.1346, 0.183), (-0.09737, 0.12, 0.183), (-0.1207, 0.1011, 0.183), (-0.1378, 0.07798, 0.1774), (-0.1499, 0.05356, 0.1722), (-0.1561, 0.02616, 0.1759), (-0.1551, -0.0007799, 0.1747), (-0.1501, -0.02884, 0.1732), (-0.141, -0.05655, 0.1726), (-0.1248, -0.08606, 0.1807), (-0.1056, -0.1139, 0.1747), (-0.08298, -0.1384, 0.1671), (-0.05715, -0.1593, 0.1598), (-0.02914, -0.1739, 0.1546), (0.0, -0.1793, 0.1526), (0.0, 0.1397, 0.183), (0.0, 0.1421, 0.2252), (-0.03984, 0.1409, 0.2252), (-0.07075, 0.137, 0.2252), (-0.09877, 0.1221, 0.2252), (-0.1218, 0.1025, 0.2245), (-0.1396, 0.08099, 0.2225), (-0.1536, 0.06036, 0.2139), (-0.1481, -0.06325, 0.2195), (-0.1271, -0.08186, 0.2237), (-0.1074, -0.1063, 0.22), (-0.08439, -0.1271, 0.2149), (-0.05813, -0.1439, 0.2097), (-0.02964, -0.1554, 0.2058), (0.0, -0.1596, 0.2043), (0.0, 0.07264, 0.3189), (-0.02388, 0.07184, 0.319), (-0.04123, 0.06909, 0.319), (-0.0567, 0.06072, 0.3189), (-0.0699, 0.05003, 0.3189), (-0.08015, 0.0373, 0.3189), (-0.08732, 0.02311, 0.319), (-0.09101, 0.00794, 0.319), (-0.09183, -0.007554, 0.3191), (-0.08815, -0.02277, 0.319), (-0.08187, -0.03683, 0.3189), (-0.07322, -0.04864, 0.319), (-0.06169, -0.05754, 0.319), (-0.04867, -0.06484, 0.3191), (-0.03408, -0.0706, 0.3194), (-0.01709, -0.07197, 0.3192), (0.0, -0.07124, 0.319), (0.0, 0.05153, 0.3271), (-0.01984, 0.05066, 0.3271), (-0.03404, 0.04855, 0.3271), (-0.0469, 0.04171, 0.3271), (-0.05782, 0.03287, 0.3271), (-0.06628, 0.02234, 0.3271), (-0.07206, 0.01055, 0.3271), (-0.07503, -0.001979, 0.3271), (-0.07521, -0.01476, 0.3271), (-0.07265, -0.0273, 0.3271), (-0.06756, -0.03892, 0.3271), (-0.06022, -0.04853, 0.3271), (-0.05087, -0.05595, 0.3271), (-0.03979, -0.0613, 0.3273), (-0.02731, -0.06488, 0.3273), (-0.01389, -0.06694, 0.3272), (0.0, -0.0672, 0.3271), (-0.04331, -0.0449, 0.3412), (0.0, 0.044, 0.3635), (-0.01531, 0.04333, 0.3635), (-0.02626, 0.0417, 0.3635), (-0.03619, 0.03643, 0.3635), (-0.04461, 0.0296, 0.3635), (-0.05114, 0.02147, 0.3635), (-0.0556, 0.01238, 0.3635), (-0.05789, 0.002715, 0.3635), (-0.05802, -0.007143, 0.3635), (-0.05606, -0.01682, 0.3635), (-0.05213, -0.02579, 0.3635), (-0.04646, -0.03321, 0.3635), (-0.03924, -0.03895, 0.3635), (-0.03068, -0.04324, 0.3635), (-0.02106, -0.04609, 0.3635), (-0.01071, -0.04752, 0.3635), (0.0, -0.04761, 0.3635), (0.0, 0.0005916, 0.3635), (-0.04923, 0.03074, 0.3412), (-0.05127, -0.03856, 0.3412), (-0.03993, 0.03827, 0.3412), (-0.05752, -0.03037, 0.3412), (-0.02898, 0.0441, 0.3412), (-0.06186, -0.02048, 0.3412), (0.0, -0.05446, 0.3412), (-0.05643, 0.02178, 0.3412), (-0.01689, 0.04589, 0.3412), (0.0, 0.04663, 0.3412), (-0.06403, -0.009803, 0.3412), (-0.01182, -0.05435, 0.3412), (-0.06388, 0.001074, 0.3412), (-0.06135, 0.01174, 0.3412), (-0.02323, -0.05278, 0.3412), (-0.03385, -0.04963, 0.3412), (0.0, 0.08462, 0.0207), (-0.02666, 0.08292, 0.0207), (-0.04391, 0.07974, 0.0207), (-0.05954, 0.0711, 0.0207), (-0.07285, 0.05983, 0.0207), (-0.08328, 0.04637, 0.0207), (-0.09047, 0.03125, 0.0207), (-0.09426, 0.0151, 0.0207), (-0.0946, -0.001408, 0.0207), (-0.09153, -0.01764, 0.0207), (-0.08524, -0.03299, 0.0207), (-0.07599, -0.04691, 0.0207), (-0.06415, -0.0589, 0.0207), (-0.05016, -0.06852, 0.0207), (-0.03454, -0.07543, 0.0207), (-0.01784, -0.07943, 0.0207), (0.0, -0.08018, 0.0207), (0.0, 0.1443, 0.261), (-0.04017, 0.1429, 0.261), (-0.07152, 0.1391, 0.261), (-0.09996, 0.1239, 0.261), (-0.1238, 0.1043, 0.261), (-0.1402, 0.08351, 0.2581), (-0.1526, 0.0635, 0.251), (-0.145, -0.06764, 0.2547), (-0.1294, -0.07927, 0.2547), (-0.1093, -0.101, 0.2547), (-0.0857, -0.1187, 0.2547), (-0.05896, -0.1323, 0.2547), (-0.03006, -0.1408, 0.2547), (0.0, -0.1435, 0.2547), (0.0, 0.1342, 0.306), (-0.03482, 0.1293, 0.3053), (-0.06622, 0.125, 0.3057), (-0.0925, 0.1132, 0.3059), (-0.115, 0.09592, 0.306), (-0.132, 0.07485, 0.3048), (-0.1414, 0.05116, 0.3008), (-0.1454, 0.02701, 0.3022), (-0.1456, 0.0009027, 0.3063), (-0.1411, -0.02532, 0.3037), (-0.1303, -0.04919, 0.2994), (-0.1151, -0.06771, 0.3004), (-0.09665, -0.08302, 0.3017), (-0.0768, -0.09583, 0.302), (-0.05337, -0.105, 0.3037), (-0.02741, -0.1101, 0.3037), (0.0, -0.1126, 0.3036), (-0.1587, 0.0007076, 0.2979), (-0.1552, -0.03599, 0.2849), (-0.1542, -0.05289, 0.2497), (-0.16, -0.005069, 0.196), (-0.1562, -0.04008, 0.2129), (-0.1634, 0.03163, 0.2089), (-0.1625, 0.03572, 0.281), (-0.1645, 0.04852, 0.2441), (-0.1528, 4.671e-05, 0.2862), (-0.1501, -0.02826, 0.2762), (-0.1494, -0.04128, 0.2491), (-0.1538, -0.004408, 0.2076), (-0.1509, -0.03141, 0.2207), (-0.1565, 0.02389, 0.2176), (-0.1557, 0.02704, 0.2732), (-0.1572, 0.03692, 0.2447), (-0.1429, -0.0007591, 0.272), (-0.1412, -0.01882, 0.2656), (-0.1407, -0.02714, 0.2483), (-0.1436, -0.003602, 0.2218), (-0.1417, -0.02083, 0.2302), (-0.1452, 0.01446, 0.2282), (-0.1448, 0.01647, 0.2637), (-0.1457, 0.02278, 0.2455), (-0.1432, -0.002181, 0.2469), (0.0, 0.06408, 0.05749), (-0.01837, 0.06291, 0.05749), (-0.03025, 0.06072, 0.05749), (-0.04102, 0.05476, 0.05749), (-0.0502, 0.047, 0.05749), (-0.05738, 0.03772, 0.05749), (-0.06233, 0.0273, 0.05749), (-0.06495, 0.01618, 0.05749), (-0.06518, 0.004805, 0.05749), (-0.06306, -0.00638, 0.05749), (-0.05873, -0.01696, 0.05749), (-0.05235, -0.02655, 0.05749), (-0.0442, -0.0348, 0.05749), (-0.03456, -0.04144, 0.05749), (-0.0238, -0.0462, 0.05749), (-0.01229, -0.04895, 0.05749), (0.0, -0.04947, 0.05749), (0.0, 0.03999, 0.05749), (-0.008649, 0.03944, 0.05749), (-0.01424, 0.03841, 0.05749), (-0.01931, 0.03561, 0.05749), (-0.02363, 0.03195, 0.05749), (-0.02701, 0.02758, 0.05749), (-0.02935, 0.02268, 0.05749), (-0.03058, 0.01744, 0.05749), (-0.03068, 0.01209, 0.05749), (-0.02969, 0.006822, 0.05749), (-0.02765, 0.001842, 0.05749), (-0.02465, -0.002672, 0.05749), (-0.02081, -0.00656, 0.05749), (-0.01627, -0.009682, 0.05749), (-0.0112, -0.01192, 0.05749), (-0.005788, -0.01322, 0.05749), (0.0, -0.01346, 0.05749), (0.0, 0.01458, 0.05749), (0.03559, 0.1037, -0.2388), (0.05861, 0.09964, -0.2388), (0.07948, 0.08856, -0.2388), (0.09725, 0.07413, -0.2388), (0.1112, 0.05688, -0.2388), (0.1208, 0.03751, -0.2388), (0.1258, 0.01682, -0.2388), (0.1263, -0.004334, -0.2388), (0.1222, -0.02513, -0.2388), (0.1138, -0.0448, -0.2388), (0.1014, -0.06263, -0.2388), (0.08563, -0.07799, -0.2388), (0.06696, -0.09032, -0.2388), (0.04611, -0.09918, -0.2388), (0.02382, -0.1043, -0.2388), (3.529e-10, 0.1059, -0.2388), (-0.03559, 0.1037, -0.2388), (-0.05861, 0.09964, -0.2388), (-0.07948, 0.08856, -0.2388), (-0.09725, 0.07413, -0.2388), (-0.1112, 0.05688, -0.2388), (-0.1208, 0.03751, -0.2388), (-0.1258, 0.01682, -0.2388), (-0.1263, -0.004334, -0.2388), (-0.1222, -0.02513, -0.2388), (-0.1138, -0.0448, -0.2388), (-0.1014, -0.06263, -0.2388), (-0.08563, -0.07799, -0.2388), (-0.06696, -0.09032, -0.2388), (-0.04611, -0.09918, -0.2388), (-0.02382, -0.1043, -0.2388), (3.529e-10, -0.1053, -0.2388), (0.02349, 0.06779, -0.2388), (0.03868, 0.0651, -0.2388), (0.05245, 0.05779, -0.2388), (0.06419, 0.04826, -0.2388), (0.07337, 0.03688, -0.2388), (0.07971, 0.02409, -0.2388), (0.08305, 0.01044, -0.2388), (0.08334, -0.003522, -0.2388), (0.08064, -0.01725, -0.2388), (0.07509, -0.03023, -0.2388), (0.06694, -0.042, -0.2388), (0.05651, -0.05214, -0.2388), (0.04419, -0.06027, -0.2388), (0.03043, -0.06612, -0.2388), (0.01572, -0.0695, -0.2388), (5.533e-10, 0.06923, -0.2388), (-0.02349, 0.06779, -0.2388), (-0.03868, 0.0651, -0.2388), (-0.05245, 0.05779, -0.2388), (-0.06419, 0.04826, -0.2388), (-0.07337, 0.03688, -0.2388), (-0.07971, 0.02409, -0.2388), (-0.08305, 0.01044, -0.2388), (-0.08334, -0.003522, -0.2388), (-0.08064, -0.01725, -0.2388), (-0.07509, -0.03023, -0.2388), (-0.06694, -0.042, -0.2388), (-0.05651, -0.05214, -0.2388), (-0.04419, -0.06027, -0.2388), (-0.03043, -0.06612, -0.2388), (-0.01572, -0.0695, -0.2388), (5.533e-10, -0.07014, -0.2388), (2.04e-09, -0.001946, -0.2388)], [], [(130, 132, 41, 39), (116, 118, 42, 40), (132, 134, 43, 41), (118, 120, 44, 42), (134, 287, 185, 43), (120, 122, 33, 44), (106, 108, 30, 31), (122, 124, 32, 33), (108, 110, 34, 30), (124, 126, 35, 32), (110, 112, 36, 34), (126, 128, 37, 35), (112, 114, 38, 36), (128, 130, 39, 37), (114, 116, 40, 38), (31, 30, 16, 15), (33, 32, 24, 23), (30, 34, 17, 16), (32, 35, 25, 24), (34, 36, 18, 17), (35, 37, 26, 25), (36, 38, 19, 18), (37, 39, 27, 26), (38, 40, 20, 19), (39, 41, 28, 27), (40, 42, 21, 20), (41, 43, 29, 28), (42, 44, 22, 21), (184, 31, 15, 152), (43, 185, 168, 29), (44, 33, 23, 22), (7, 8, 121, 119), (14, 151, 288, 133), (135, 0, 105, 255), (6, 7, 119, 117), (13, 14, 133, 131), (5, 6, 117, 115), (12, 13, 131, 129), (4, 5, 115, 113), (11, 12, 129, 127), (3, 4, 113, 111), (10, 11, 127, 125), (2, 3, 111, 109), (9, 10, 125, 123), (1, 2, 109, 107), (8, 9, 123, 121), (0, 1, 107, 105), (253, 252, 46, 47), (251, 198, 45), (254, 253, 47, 48), (252, 251, 45, 46), (135, 254, 48, 0), (48, 47, 51, 52), (46, 45, 49, 50), (0, 48, 52, 1), (47, 46, 50, 51), (45, 198, 49), (1, 52, 56, 2), (51, 50, 54, 55), (49, 198, 53), (52, 51, 55, 56), (50, 49, 53, 54), (2, 56, 60, 3), (55, 54, 58, 59), (53, 198, 57), (56, 55, 59, 60), (54, 53, 57, 58), (60, 59, 63, 64), (58, 57, 61, 62), (3, 60, 64, 4), (59, 58, 62, 63), (57, 198, 61), (64, 63, 67, 68), (62, 61, 65, 66), (4, 64, 68, 5), (63, 62, 66, 67), (61, 198, 65), (5, 68, 72, 6), (67, 66, 70, 71), (65, 198, 69), (68, 67, 71, 72), (66, 65, 69, 70), (71, 70, 74, 75), (69, 198, 73), (72, 71, 75, 76), (70, 69, 73, 74), (6, 72, 76, 7), (76, 75, 79, 80), (74, 73, 77, 78), (7, 76, 80, 8), (75, 74, 78, 79), (73, 198, 77), (78, 77, 81, 82), (8, 80, 84, 9), (79, 78, 82, 83), (77, 198, 81), (80, 79, 83, 84), (9, 84, 88, 10), (83, 82, 86, 87), (81, 198, 85), (84, 83, 87, 88), (82, 81, 85, 86), (85, 198, 89), (88, 87, 91, 92), (86, 85, 89, 90), (10, 88, 92, 11), (87, 86, 90, 91), (92, 91, 95, 96), (90, 89, 93, 94), (11, 92, 96, 12), (91, 90, 94, 95), (89, 198, 93), (12, 96, 100, 13), (95, 94, 98, 99), (93, 198, 97), (96, 95, 99, 100), (94, 93, 97, 98), (13, 100, 104, 14), (99, 98, 102, 103), (97, 198, 101), (100, 99, 103, 104), (98, 97, 101, 102), (104, 103, 249, 250), (102, 101, 247, 248), (14, 104, 250, 151), (103, 102, 248, 249), (101, 198, 247), (255, 105, 106, 256), (105, 107, 108, 106), (107, 109, 110, 108), (109, 111, 112, 110), (111, 113, 114, 112), (113, 115, 116, 114), (115, 117, 118, 116), (117, 119, 120, 118), (119, 121, 122, 120), (121, 123, 124, 122), (123, 125, 126, 124), (125, 127, 128, 126), (127, 129, 130, 128), (129, 131, 132, 130), (131, 133, 134, 132), (133, 288, 287, 134), (256, 106, 31, 184), (282, 178, 180, 284), (268, 179, 181, 270), (284, 180, 182, 286), (270, 181, 183, 272), (286, 182, 185, 287), (272, 183, 172, 274), (258, 170, 169, 260), (274, 172, 171, 276), (260, 169, 173, 262), (276, 171, 174, 278), (262, 173, 175, 264), (278, 174, 176, 280), (264, 175, 177, 266), (280, 176, 178, 282), (266, 177, 179, 268), (170, 153, 154, 169), (172, 161, 162, 171), (169, 154, 155, 173), (171, 162, 163, 174), (173, 155, 156, 175), (174, 163, 164, 176), (175, 156, 157, 177), (176, 164, 165, 178), (177, 157, 158, 179), (178, 165, 166, 180), (179, 158, 159, 181), (180, 166, 167, 182), (181, 159, 160, 183), (184, 152, 153, 170), (182, 167, 168, 185), (183, 160, 161, 172), (143, 271, 273, 144), (150, 285, 288, 151), (135, 255, 257, 136), (142, 269, 271, 143), (149, 283, 285, 150), (141, 267, 269, 142), (148, 281, 283, 149), (140, 265, 267, 141), (147, 279, 281, 148), (139, 263, 265, 140), (146, 277, 279, 147), (138, 261, 263, 139), (145, 275, 277, 146), (137, 259, 261, 138), (144, 273, 275, 145), (136, 257, 259, 137), (253, 188, 187, 252), (251, 186, 198), (254, 189, 188, 253), (252, 187, 186, 251), (135, 136, 189, 254), (189, 193, 192, 188), (187, 191, 190, 186), (136, 137, 193, 189), (188, 192, 191, 187), (186, 190, 198), (137, 138, 197, 193), (192, 196, 195, 191), (190, 194, 198), (193, 197, 196, 192), (191, 195, 194, 190), (138, 139, 202, 197), (196, 201, 200, 195), (194, 199, 198), (197, 202, 201, 196), (195, 200, 199, 194), (202, 206, 205, 201), (200, 204, 203, 199), (139, 140, 206, 202), (201, 205, 204, 200), (199, 203, 198), (206, 210, 209, 205), (204, 208, 207, 203), (140, 141, 210, 206), (205, 209, 208, 204), (203, 207, 198), (141, 142, 214, 210), (209, 213, 212, 208), (207, 211, 198), (210, 214, 213, 209), (208, 212, 211, 207), (213, 217, 216, 212), (211, 215, 198), (214, 218, 217, 213), (212, 216, 215, 211), (142, 143, 218, 214), (218, 222, 221, 217), (216, 220, 219, 215), (143, 144, 222, 218), (217, 221, 220, 216), (215, 219, 198), (220, 224, 223, 219), (144, 145, 226, 222), (221, 225, 224, 220), (219, 223, 198), (222, 226, 225, 221), (145, 146, 230, 226), (225, 229, 228, 224), (223, 227, 198), (226, 230, 229, 225), (224, 228, 227, 223), (227, 231, 198), (230, 234, 233, 229), (228, 232, 231, 227), (146, 147, 234, 230), (229, 233, 232, 228), (234, 238, 237, 233), (232, 236, 235, 231), (147, 148, 238, 234), (233, 237, 236, 232), (231, 235, 198), (148, 149, 242, 238), (237, 241, 240, 236), (235, 239, 198), (238, 242, 241, 237), (236, 240, 239, 235), (149, 150, 246, 242), (241, 245, 244, 240), (239, 243, 198), (242, 246, 245, 241), (240, 244, 243, 239), (246, 250, 249, 245), (244, 248, 247, 243), (150, 151, 250, 246), (245, 249, 248, 244), (243, 247, 198), (255, 256, 258, 257), (257, 258, 260, 259), (259, 260, 262, 261), (261, 262, 264, 263), (263, 264, 266, 265), (265, 266, 268, 267), (267, 268, 270, 269), (269, 270, 272, 271), (271, 272, 274, 273), (273, 274, 276, 275), (275, 276, 278, 277), (277, 278, 280, 279), (279, 280, 282, 281), (281, 282, 284, 283), (283, 284, 286, 285), (285, 286, 287, 288), (256, 184, 170, 258), (290, 296, 289), (330, 295, 294, 329), (328, 293, 292, 327), (289, 296, 295, 330), (329, 294, 293, 328), (312, 334, 333, 307), (295, 300, 299, 294), (293, 298, 297, 292), (296, 301, 300, 295), (294, 299, 298, 293), (317, 335, 334, 312), (290, 301, 296), (298, 303, 302, 297), (301, 306, 305, 300), (299, 304, 303, 298), (327, 337, 336, 322), (290, 306, 301), (300, 305, 304, 299), (306, 311, 310, 305), (304, 309, 308, 303), (292, 291, 337, 327), (290, 311, 306), (305, 310, 309, 304), (303, 308, 307, 302), (311, 316, 315, 310), (309, 314, 313, 308), (302, 332, 331, 297), (290, 316, 311), (310, 315, 314, 309), (308, 313, 312, 307), (316, 321, 320, 315), (314, 319, 318, 313), (297, 331, 291, 292), (290, 321, 316), (315, 320, 319, 314), (313, 318, 317, 312), (321, 326, 325, 320), (319, 324, 323, 318), (322, 336, 335, 317), (290, 326, 321), (320, 325, 324, 319), (318, 323, 322, 317), (324, 329, 328, 323), (307, 333, 332, 302), (290, 289, 326), (325, 330, 329, 324), (323, 328, 327, 322), (326, 289, 330, 325), (291, 338, 345, 337), (331, 339, 338, 291), (332, 340, 339, 331), (333, 341, 340, 332), (334, 342, 341, 333), (337, 345, 344, 336), (335, 343, 342, 334), (336, 344, 343, 335), (362, 349, 348, 360), (366, 351, 350, 364), (370, 353, 352, 368), (358, 347, 346, 355), (338, 356, 369, 345), (364, 350, 349, 362), (368, 352, 351, 366), (343, 365, 363, 342), (345, 369, 367, 344), (340, 359, 357, 339), (342, 363, 361, 341), (344, 367, 365, 343), (339, 357, 356, 338), (360, 348, 347, 358), (341, 361, 359, 340), (347, 354, 346), (349, 354, 348), (351, 354, 350), (353, 354, 352), (348, 354, 347), (350, 354, 349), (352, 354, 351), (346, 354, 353), (370, 369, 356, 355), (369, 370, 368, 367), (367, 368, 366, 365), (365, 366, 364, 363), (363, 364, 362, 361), (361, 362, 360, 359), (358, 357, 359, 360), (355, 356, 357, 358), (355, 346, 353, 370), (375, 381, 374), (373, 380, 379, 412), (372, 378, 377, 371), (374, 381, 380, 373), (412, 379, 378, 372), (382, 414, 413, 377), (381, 386, 385, 380), (379, 384, 383, 378), (387, 415, 414, 382), (375, 386, 381), (380, 385, 384, 379), (378, 383, 382, 377), (386, 391, 390, 385), (384, 389, 388, 383), (407, 419, 418, 402), (375, 391, 386), (385, 390, 389, 384), (383, 388, 387, 382), (391, 396, 395, 390), (389, 394, 393, 388), (402, 418, 417, 397), (375, 396, 391), (390, 395, 394, 389), (388, 393, 392, 387), (396, 401, 400, 395), (394, 399, 398, 393), (371, 376, 419, 407), (375, 401, 396), (395, 400, 399, 394), (393, 398, 397, 392), (399, 404, 403, 398), (397, 417, 416, 392), (375, 406, 401), (400, 405, 404, 399), (398, 403, 402, 397), (401, 406, 405, 400), (392, 416, 415, 387), (375, 411, 406), (405, 410, 409, 404), (403, 408, 407, 402), (406, 411, 410, 405), (404, 409, 408, 403), (375, 374, 411), (410, 373, 412, 409), (408, 372, 371, 407), (411, 374, 373, 410), (409, 412, 372, 408), (377, 413, 376, 371), (376, 430, 443, 419), (436, 423, 422, 434), (432, 421, 420, 429), (438, 424, 423, 436), (440, 425, 424, 438), (442, 426, 425, 440), (444, 427, 426, 442), (414, 433, 431, 413), (416, 437, 435, 415), (418, 441, 439, 417), (413, 431, 430, 376), (434, 422, 421, 432), (415, 435, 433, 414), (417, 439, 437, 416), (419, 443, 441, 418), (425, 428, 424), (427, 428, 426), (422, 428, 421), (424, 428, 423), (426, 428, 425), (420, 428, 427), (421, 428, 420), (423, 428, 422), (444, 443, 430, 429), (443, 444, 442, 441), (441, 442, 440, 439), (439, 440, 438, 437), (437, 438, 436, 435), (435, 436, 434, 433), (433, 434, 432, 431), (429, 430, 431, 432), (429, 420, 427, 444), (449, 454, 448), (447, 453, 452, 485), (446, 451, 450, 445), (448, 454, 453, 447), (485, 452, 451, 446), (454, 459, 458, 453), (452, 457, 456, 451), (449, 459, 454), (453, 458, 457, 452), (451, 456, 455, 450), (459, 464, 463, 458), (457, 462, 461, 456), (449, 464, 459), (458, 463, 462, 457), (456, 461, 460, 455), (464, 469, 468, 463), (462, 467, 466, 461), (449, 469, 464), (463, 468, 467, 462), (461, 466, 465, 460), (469, 474, 473, 468), (467, 472, 471, 466), (449, 474, 469), (468, 473, 472, 467), (466, 471, 470, 465), (472, 477, 476, 471), (449, 479, 474), (473, 478, 477, 472), (471, 476, 475, 470), (474, 479, 478, 473), (449, 484, 479), (478, 483, 482, 477), (476, 481, 480, 475), (479, 484, 483, 478), (477, 482, 481, 476), (449, 448, 484), (483, 447, 485, 482), (481, 446, 445, 480), (484, 448, 447, 483), (482, 485, 446, 481), (480, 493, 492, 475), (450, 487, 486, 445), (455, 488, 487, 450), (460, 489, 488, 455), (465, 490, 489, 460), (445, 486, 493, 480), (470, 491, 490, 465), (475, 492, 491, 470), (489, 497, 496, 488), (487, 495, 494, 486), (486, 494, 501, 493), (492, 500, 499, 491), (490, 498, 497, 489), (488, 496, 495, 487), (493, 501, 500, 492), (491, 499, 498, 490), (501, 509, 508, 500), (499, 507, 506, 498), (497, 505, 504, 496), (495, 503, 502, 494), (494, 502, 509, 501), (500, 508, 507, 499), (498, 506, 505, 497), (496, 504, 503, 495), (506, 510, 505), (504, 510, 503), (509, 510, 508), (507, 510, 506), (505, 510, 504), (503, 510, 502), (502, 510, 509), (508, 510, 507), (515, 514, 520), (513, 551, 518, 519), (512, 511, 516, 517), (514, 513, 519, 520), (551, 512, 517, 518), (520, 519, 524, 525), (518, 517, 522, 523), (515, 520, 525), (519, 518, 523, 524), (517, 516, 521, 522), (525, 524, 529, 530), (523, 522, 527, 528), (515, 525, 530), (524, 523, 528, 529), (522, 521, 526, 527), (530, 529, 534, 535), (528, 527, 532, 533), (515, 530, 535), (529, 528, 533, 534), (527, 526, 531, 532), (535, 534, 539, 540), (533, 532, 537, 538), (515, 535, 540), (534, 533, 538, 539), (532, 531, 536, 537), (538, 537, 542, 543), (515, 540, 545), (539, 538, 543, 544), (537, 536, 541, 542), (540, 539, 544, 545), (515, 545, 550), (544, 543, 548, 549), (542, 541, 546, 547), (545, 544, 549, 550), (543, 542, 547, 548), (515, 550, 514), (549, 548, 551, 513), (547, 546, 511, 512), (550, 549, 513, 514), (548, 547, 512, 551), (546, 541, 558, 559), (516, 511, 552, 553), (521, 516, 553, 554), (526, 521, 554, 555), (531, 526, 555, 556), (511, 546, 559, 552), (536, 531, 556, 557), (541, 536, 557, 558), (555, 554, 562, 563), (553, 552, 560, 561), (552, 559, 567, 560), (558, 557, 565, 566), (556, 555, 563, 564), (554, 553, 561, 562), (559, 558, 566, 567), (557, 556, 564, 565), (567, 566, 574, 575), (565, 564, 572, 573), (563, 562, 570, 571), (561, 560, 568, 569), (560, 567, 575, 568), (566, 565, 573, 574), (564, 563, 571, 572), (562, 561, 569, 570), (572, 571, 576), (570, 569, 576), (575, 574, 576), (573, 572, 576), (571, 570, 576), (569, 568, 576), (568, 575, 576), (574, 573, 576), (581, 580, 587), (579, 618, 585, 586), (578, 577, 583, 584), (580, 579, 586, 587), (618, 578, 584, 585), (588, 583, 619, 620), (587, 586, 591, 592), (585, 584, 589, 590), (593, 588, 620, 621), (581, 587, 592), (586, 585, 590, 591), (584, 583, 588, 589), (592, 591, 596, 597), (590, 589, 594, 595), (613, 608, 624, 625), (581, 592, 597), (591, 590, 595, 596), (589, 588, 593, 594), (597, 596, 601, 602), (595, 594, 599, 600), (608, 603, 623, 624), (581, 597, 602), (596, 595, 600, 601), (594, 593, 598, 599), (602, 601, 606, 607), (600, 599, 604, 605), (577, 613, 625, 582), (581, 602, 607), (601, 600, 605, 606), (599, 598, 603, 604), (605, 604, 609, 610), (603, 598, 622, 623), (581, 607, 612), (606, 605, 610, 611), (604, 603, 608, 609), (607, 606, 611, 612), (598, 593, 621, 622), (581, 612, 617), (611, 610, 615, 616), (609, 608, 613, 614), (612, 611, 616, 617), (610, 609, 614, 615), (581, 617, 580), (616, 615, 618, 579), (614, 613, 577, 578), (617, 616, 579, 580), (615, 614, 578, 618), (583, 577, 582, 619), (582, 625, 649, 636), (642, 640, 628, 629), (638, 635, 626, 627), (644, 642, 629, 630), (646, 644, 630, 631), (648, 646, 631, 632), (650, 648, 632, 633), (620, 619, 637, 639), (622, 621, 641, 643), (624, 623, 645, 647), (619, 582, 636, 637), (640, 638, 627, 628), (621, 620, 639, 641), (623, 622, 643, 645), (625, 624, 647, 649), (631, 630, 634), (633, 632, 634), (628, 627, 634), (630, 629, 634), (632, 631, 634), (626, 633, 634), (627, 626, 634), (629, 628, 634), (650, 635, 636, 649), (649, 647, 648, 650), (647, 645, 646, 648), (645, 643, 644, 646), (643, 641, 642, 644), (641, 639, 640, 642), (639, 637, 638, 640), (635, 638, 637, 636), (635, 650, 633, 626), (652, 651, 658), (692, 691, 656, 657), (690, 689, 654, 655), (651, 692, 657, 658), (691, 690, 655, 656), (674, 669, 695, 696), (657, 656, 661, 662), (655, 654, 659, 660), (658, 657, 662, 663), (656, 655, 660, 661), (679, 674, 696, 697), (652, 658, 663), (660, 659, 664, 665), (663, 662, 667, 668), (661, 660, 665, 666), (689, 684, 698, 699), (652, 663, 668), (662, 661, 666, 667), (668, 667, 672, 673), (666, 665, 670, 671), (654, 689, 699, 653), (652, 668, 673), (667, 666, 671, 672), (665, 664, 669, 670), (673, 672, 677, 678), (671, 670, 675, 676), (664, 659, 693, 694), (652, 673, 678), (672, 671, 676, 677), (670, 669, 674, 675), (678, 677, 682, 683), (676, 675, 680, 681), (659, 654, 653, 693), (652, 678, 683), (677, 676, 681, 682), (675, 674, 679, 680), (683, 682, 687, 688), (681, 680, 685, 686), (684, 679, 697, 698), (652, 683, 688), (682, 681, 686, 687), (680, 679, 684, 685), (686, 685, 690, 691), (669, 664, 694, 695), (652, 688, 651), (687, 686, 691, 692), (685, 684, 689, 690), (688, 687, 692, 651), (653, 699, 707, 700), (693, 653, 700, 701), (694, 693, 701, 702), (695, 694, 702, 703), (696, 695, 703, 704), (699, 698, 706, 707), (697, 696, 704, 705), (698, 697, 705, 706), (724, 722, 710, 711), (728, 726, 712, 713), (732, 730, 714, 715), (720, 717, 708, 709), (700, 707, 731, 718), (726, 724, 711, 712), (730, 728, 713, 714), (705, 704, 725, 727), (707, 706, 729, 731), (702, 701, 719, 721), (704, 703, 723, 725), (706, 705, 727, 729), (701, 700, 718, 719), (722, 720, 709, 710), (703, 702, 721, 723), (709, 708, 716), (711, 710, 716), (713, 712, 716), (715, 714, 716), (710, 709, 716), (712, 711, 716), (714, 713, 716), (708, 715, 716), (732, 717, 718, 731), (731, 729, 730, 732), (729, 727, 728, 730), (727, 725, 726, 728), (725, 723, 724, 726), (723, 721, 722, 724), (720, 722, 721, 719), (717, 720, 719, 718), (717, 732, 715, 708), (1170, 975, 734, 904), (904, 734, 736, 905), (905, 736, 738, 906), (906, 738, 740, 907), (907, 740, 742, 908), (908, 742, 744, 909), (909, 744, 746, 910), (910, 746, 748, 911), (911, 748, 750, 912), (912, 750, 752, 913), (913, 752, 754, 914), (914, 754, 756, 915), (915, 756, 758, 916), (916, 758, 760, 917), (917, 760, 762, 918), (918, 762, 1007, 1186), (761, 777, 1024, 1006), (759, 776, 777, 761), (757, 775, 776, 759), (755, 774, 775, 757), (753, 773, 774, 755), (751, 772, 773, 753), (749, 771, 772, 751), (747, 770, 771, 749), (745, 769, 770, 747), (743, 768, 769, 745), (741, 767, 768, 743), (739, 766, 767, 741), (737, 765, 766, 739), (735, 764, 765, 737), (733, 763, 764, 735), (974, 1008, 763, 733), (903, 789, 1038, 1169), (902, 788, 789, 903), (901, 787, 788, 902), (900, 786, 787, 901), (899, 785, 786, 900), (898, 784, 785, 899), (898, 921, 920, 784), (896, 782, 783, 897), (895, 781, 782, 896), (894, 780, 781, 895), (893, 779, 780, 894), (892, 778, 779, 893), (1156, 1025, 778, 892), (1008, 1055, 790, 763), (763, 790, 791, 764), (764, 791, 792, 765), (765, 792, 793, 766), (766, 793, 794, 767), (767, 794, 795, 768), (768, 795, 796, 769), (769, 796, 797, 770), (770, 797, 798, 771), (771, 798, 799, 772), (772, 799, 800, 773), (773, 800, 801, 774), (774, 801, 802, 775), (775, 802, 803, 776), (776, 803, 804, 777), (777, 804, 1054, 1024), (1055, 1056, 805, 790), (790, 805, 806, 791), (791, 806, 807, 792), (792, 807, 808, 793), (793, 808, 809, 794), (794, 809, 810, 795), (795, 810, 924, 796), (797, 922, 923, 798), (925, 926, 897, 783), (798, 923, 811, 799), (799, 811, 812, 800), (800, 812, 813, 801), (801, 813, 814, 802), (802, 814, 815, 803), (803, 815, 816, 804), (804, 816, 1069, 1054), (736, 734, 817, 818), (746, 744, 822, 823), (756, 754, 827, 828), (742, 740, 820, 821), (752, 750, 825, 826), (762, 760, 830, 831), (738, 736, 818, 819), (748, 746, 823, 824), (758, 756, 828, 829), (734, 975, 1070, 817), (744, 742, 821, 822), (754, 752, 826, 827), (1007, 762, 831, 1086), (740, 738, 819, 820), (750, 748, 824, 825), (760, 758, 829, 830), (826, 825, 840, 841), (819, 818, 833, 834), (827, 826, 841, 842), (820, 819, 834, 835), (828, 827, 842, 843), (821, 820, 835, 836), (829, 828, 843, 844), (822, 821, 836, 837), (830, 829, 844, 845), (823, 822, 837, 838), (831, 830, 845, 846), (824, 823, 838, 839), (817, 1070, 1087, 832), (1086, 831, 846, 1103), (825, 824, 839, 840), (818, 817, 832, 833), (874, 869, 852, 853), (876, 847, 859, 860), (869, 863, 851, 852), (847, 864, 858, 859), (863, 865, 850, 851), (864, 866, 857, 858), (865, 867, 849, 850), (866, 868, 856, 857), (867, 870, 848, 849), (868, 871, 855, 856), (1129, 872, 862, 1121), (870, 1132, 1105, 848), (871, 873, 854, 855), (872, 875, 861, 862), (873, 874, 853, 854), (875, 876, 860, 861), (861, 860, 1122), (854, 853, 1122), (862, 861, 1122), (855, 854, 1122), (848, 1105, 1122), (1121, 862, 1122), (856, 855, 1122), (849, 848, 1122), (857, 856, 1122), (850, 849, 1122), (858, 857, 1122), (851, 850, 1122), (859, 858, 1122), (852, 851, 1122), (860, 859, 1122), (853, 852, 1122), (845, 844, 876, 875), (838, 837, 874, 873), (846, 845, 875, 872), (839, 838, 873, 871), (832, 1087, 1132, 870), (1103, 846, 872, 1129), (840, 839, 871, 868), (833, 832, 870, 867), (841, 840, 868, 866), (834, 833, 867, 865), (842, 841, 866, 864), (835, 834, 865, 863), (843, 842, 864, 847), (836, 835, 863, 869), (844, 843, 847, 876), (837, 836, 869, 874), (739, 741, 881, 880), (749, 751, 886, 885), (759, 761, 891, 890), (735, 737, 879, 878), (745, 747, 884, 883), (974, 733, 877, 1139), (755, 757, 889, 888), (741, 743, 882, 881), (751, 753, 887, 886), (761, 1006, 1155, 891), (737, 739, 880, 879), (747, 749, 885, 884), (757, 759, 890, 889), (733, 735, 878, 877), (743, 745, 883, 882), (753, 755, 888, 887), (1056, 1156, 892, 805), (805, 892, 893, 806), (806, 893, 894, 807), (807, 894, 895, 808), (808, 895, 896, 809), (809, 896, 897, 810), (923, 921, 898, 811), (924, 922, 797, 796), (811, 898, 899, 812), (812, 899, 900, 813), (813, 900, 901, 814), (814, 901, 902, 815), (815, 902, 903, 816), (816, 903, 1169, 1069), (789, 918, 1186, 1038), (788, 917, 918, 789), (787, 916, 917, 788), (786, 915, 916, 787), (785, 914, 915, 786), (784, 913, 914, 785), (920, 912, 913, 784), (911, 919, 925, 910), (897, 926, 924, 810), (783, 909, 910, 925), (782, 908, 909, 783), (781, 907, 908, 782), (780, 906, 907, 781), (779, 905, 906, 780), (778, 904, 905, 779), (1025, 1170, 904, 778), (920, 919, 911, 912), (924, 926, 934, 932), (925, 919, 927, 933), (922, 924, 932, 930), (923, 922, 930, 931), (919, 920, 928, 927), (921, 923, 931, 929), (926, 925, 933, 934), (920, 921, 929, 928), (930, 932, 940, 938), (928, 929, 937, 936), (927, 928, 936, 935), (929, 931, 939, 937), (934, 933, 941, 942), (931, 930, 938, 939), (932, 934, 942, 940), (933, 927, 935, 941), (939, 938, 940, 943), (942, 941, 943, 940), (937, 939, 943, 936), (935, 936, 943, 941), (889, 890, 957, 956), (882, 883, 950, 949), (890, 891, 958, 957), (883, 884, 951, 950), (1139, 877, 944, 1212), (891, 1155, 1228, 958), (884, 885, 952, 951), (877, 878, 945, 944), (885, 886, 953, 952), (878, 879, 946, 945), (886, 887, 954, 953), (879, 880, 947, 946), (887, 888, 955, 954), (880, 881, 948, 947), (888, 889, 956, 955), (881, 882, 949, 948), (957, 958, 973, 972), (950, 951, 966, 965), (1212, 944, 959, 1229), (958, 1228, 1245, 973), (951, 952, 967, 966), (944, 945, 960, 959), (952, 953, 968, 967), (945, 946, 961, 960), (953, 954, 969, 968), (946, 947, 962, 961), (954, 955, 970, 969), (947, 948, 963, 962), (955, 956, 971, 970), (948, 949, 964, 963), (956, 957, 972, 971), (949, 950, 965, 964), (961, 962, 1246), (969, 970, 1246), (962, 963, 1246), (970, 971, 1246), (963, 964, 1246), (971, 972, 1246), (964, 965, 1246), (972, 973, 1246), (965, 966, 1246), (1229, 959, 1246), (973, 1245, 1246), (966, 967, 1246), (959, 960, 1246), (967, 968, 1246), (960, 961, 1246), (968, 969, 1246), (1170, 1171, 977, 975), (1171, 1172, 979, 977), (1172, 1173, 981, 979), (1173, 1174, 983, 981), (1174, 1175, 985, 983), (1175, 1176, 987, 985), (1176, 1177, 989, 987), (1177, 1178, 991, 989), (1178, 1179, 993, 991), (1179, 1180, 995, 993), (1180, 1181, 997, 995), (1181, 1182, 999, 997), (1182, 1183, 1001, 999), (1183, 1184, 1003, 1001), (1184, 1185, 1005, 1003), (1185, 1186, 1007, 1005), (1004, 1006, 1024, 1023), (1002, 1004, 1023, 1022), (1000, 1002, 1022, 1021), (998, 1000, 1021, 1020), (996, 998, 1020, 1019), (994, 996, 1019, 1018), (992, 994, 1018, 1017), (990, 992, 1017, 1016), (988, 990, 1016, 1015), (986, 988, 1015, 1014), (984, 986, 1014, 1013), (982, 984, 1013, 1012), (980, 982, 1012, 1011), (978, 980, 1011, 1010), (976, 978, 1010, 1009), (974, 976, 1009, 1008), (1168, 1169, 1038, 1037), (1167, 1168, 1037, 1036), (1166, 1167, 1036, 1035), (1165, 1166, 1035, 1034), (1164, 1165, 1034, 1033), (1163, 1164, 1033, 1032), (1163, 1032, 1188, 1189), (1161, 1162, 1031, 1030), (1160, 1161, 1030, 1029), (1159, 1160, 1029, 1028), (1158, 1159, 1028, 1027), (1157, 1158, 1027, 1026), (1156, 1157, 1026, 1025), (1008, 1009, 1039, 1055), (1009, 1010, 1040, 1039), (1010, 1011, 1041, 1040), (1011, 1012, 1042, 1041), (1012, 1013, 1043, 1042), (1013, 1014, 1044, 1043), (1014, 1015, 1045, 1044), (1015, 1016, 1046, 1045), (1016, 1017, 1047, 1046), (1017, 1018, 1048, 1047), (1018, 1019, 1049, 1048), (1019, 1020, 1050, 1049), (1020, 1021, 1051, 1050), (1021, 1022, 1052, 1051), (1022, 1023, 1053, 1052), (1023, 1024, 1054, 1053), (1055, 1039, 1057, 1056), (1039, 1040, 1058, 1057), (1040, 1041, 1059, 1058), (1041, 1042, 1060, 1059), (1042, 1043, 1061, 1060), (1043, 1044, 1062, 1061), (1044, 1045, 1192, 1062), (1046, 1047, 1191, 1190), (1193, 1031, 1162, 1194), (1047, 1048, 1063, 1191), (1048, 1049, 1064, 1063), (1049, 1050, 1065, 1064), (1050, 1051, 1066, 1065), (1051, 1052, 1067, 1066), (1052, 1053, 1068, 1067), (1053, 1054, 1069, 1068), (979, 1072, 1071, 977), (989, 1077, 1076, 987), (999, 1082, 1081, 997), (985, 1075, 1074, 983), (995, 1080, 1079, 993), (1005, 1085, 1084, 1003), (981, 1073, 1072, 979), (991, 1078, 1077, 989), (1001, 1083, 1082, 999), (977, 1071, 1070, 975), (987, 1076, 1075, 985), (997, 1081, 1080, 995), (1007, 1086, 1085, 1005), (983, 1074, 1073, 981), (993, 1079, 1078, 991), (1003, 1084, 1083, 1001), (1080, 1097, 1096, 1079), (1073, 1090, 1089, 1072), (1081, 1098, 1097, 1080), (1074, 1091, 1090, 1073), (1082, 1099, 1098, 1081), (1075, 1092, 1091, 1074), (1083, 1100, 1099, 1082), (1076, 1093, 1092, 1075), (1084, 1101, 1100, 1083), (1077, 1094, 1093, 1076), (1085, 1102, 1101, 1084), (1078, 1095, 1094, 1077), (1071, 1088, 1087, 1070), (1086, 1103, 1102, 1085), (1079, 1096, 1095, 1078), (1072, 1089, 1088, 1071), (1136, 1111, 1110, 1130), (1138, 1118, 1117, 1104), (1130, 1110, 1109, 1123), (1104, 1117, 1116, 1124), (1123, 1109, 1108, 1125), (1124, 1116, 1115, 1126), (1125, 1108, 1107, 1127), (1126, 1115, 1114, 1128), (1127, 1107, 1106, 1131), (1128, 1114, 1113, 1133), (1129, 1121, 1120, 1134), (1131, 1106, 1105, 1132), (1133, 1113, 1112, 1135), (1134, 1120, 1119, 1137), (1135, 1112, 1111, 1136), (1137, 1119, 1118, 1138), (1119, 1122, 1118), (1112, 1122, 1111), (1120, 1122, 1119), (1113, 1122, 1112), (1106, 1122, 1105), (1121, 1122, 1120), (1114, 1122, 1113), (1107, 1122, 1106), (1115, 1122, 1114), (1108, 1122, 1107), (1116, 1122, 1115), (1109, 1122, 1108), (1117, 1122, 1116), (1110, 1122, 1109), (1118, 1122, 1117), (1111, 1122, 1110), (1101, 1137, 1138, 1100), (1094, 1135, 1136, 1093), (1102, 1134, 1137, 1101), (1095, 1133, 1135, 1094), (1088, 1131, 1132, 1087), (1103, 1129, 1134, 1102), (1096, 1128, 1133, 1095), (1089, 1127, 1131, 1088), (1097, 1126, 1128, 1096), (1090, 1125, 1127, 1089), (1098, 1124, 1126, 1097), (1091, 1123, 1125, 1090), (1099, 1104, 1124, 1098), (1092, 1130, 1123, 1091), (1100, 1138, 1104, 1099), (1093, 1136, 1130, 1092), (982, 1143, 1144, 984), (992, 1148, 1149, 994), (1002, 1153, 1154, 1004), (978, 1141, 1142, 980), (988, 1146, 1147, 990), (974, 1139, 1140, 976), (998, 1151, 1152, 1000), (984, 1144, 1145, 986), (994, 1149, 1150, 996), (1004, 1154, 1155, 1006), (980, 1142, 1143, 982), (990, 1147, 1148, 992), (1000, 1152, 1153, 1002), (976, 1140, 1141, 978), (986, 1145, 1146, 988), (996, 1150, 1151, 998), (1056, 1057, 1157, 1156), (1057, 1058, 1158, 1157), (1058, 1059, 1159, 1158), (1059, 1060, 1160, 1159), (1060, 1061, 1161, 1160), (1061, 1062, 1162, 1161), (1191, 1063, 1163, 1189), (1192, 1045, 1046, 1190), (1063, 1064, 1164, 1163), (1064, 1065, 1165, 1164), (1065, 1066, 1166, 1165), (1066, 1067, 1167, 1166), (1067, 1068, 1168, 1167), (1068, 1069, 1169, 1168), (1037, 1038, 1186, 1185), (1036, 1037, 1185, 1184), (1035, 1036, 1184, 1183), (1034, 1035, 1183, 1182), (1033, 1034, 1182, 1181), (1032, 1033, 1181, 1180), (1188, 1032, 1180, 1179), (1178, 1177, 1193, 1187), (1162, 1062, 1192, 1194), (1031, 1193, 1177, 1176), (1030, 1031, 1176, 1175), (1029, 1030, 1175, 1174), (1028, 1029, 1174, 1173), (1027, 1028, 1173, 1172), (1026, 1027, 1172, 1171), (1025, 1026, 1171, 1170), (1188, 1179, 1178, 1187), (1192, 1200, 1202, 1194), (1193, 1201, 1195, 1187), (1190, 1198, 1200, 1192), (1191, 1199, 1198, 1190), (1187, 1195, 1196, 1188), (1189, 1197, 1199, 1191), (1194, 1202, 1201, 1193), (1188, 1196, 1197, 1189), (1198, 1206, 1208, 1200), (1196, 1204, 1205, 1197), (1195, 1203, 1204, 1196), (1197, 1205, 1207, 1199), (1202, 1210, 1209, 1201), (1199, 1207, 1206, 1198), (1200, 1208, 1210, 1202), (1201, 1209, 1203, 1195), (1207, 1211, 1208, 1206), (1210, 1208, 1211, 1209), (1205, 1204, 1211, 1207), (1203, 1209, 1211, 1204), (1152, 1225, 1226, 1153), (1145, 1218, 1219, 1146), (1153, 1226, 1227, 1154), (1146, 1219, 1220, 1147), (1139, 1212, 1213, 1140), (1154, 1227, 1228, 1155), (1147, 1220, 1221, 1148), (1140, 1213, 1214, 1141), (1148, 1221, 1222, 1149), (1141, 1214, 1215, 1142), (1149, 1222, 1223, 1150), (1142, 1215, 1216, 1143), (1150, 1223, 1224, 1151), (1143, 1216, 1217, 1144), (1151, 1224, 1225, 1152), (1144, 1217, 1218, 1145), (1226, 1243, 1244, 1227), (1219, 1236, 1237, 1220), (1212, 1229, 1230, 1213), (1227, 1244, 1245, 1228), (1220, 1237, 1238, 1221), (1213, 1230, 1231, 1214), (1221, 1238, 1239, 1222), (1214, 1231, 1232, 1215), (1222, 1239, 1240, 1223), (1215, 1232, 1233, 1216), (1223, 1240, 1241, 1224), (1216, 1233, 1234, 1217), (1224, 1241, 1242, 1225), (1217, 1234, 1235, 1218), (1225, 1242, 1243, 1226), (1218, 1235, 1236, 1219), (1232, 1246, 1233), (1240, 1246, 1241), (1233, 1246, 1234), (1241, 1246, 1242), (1234, 1246, 1235), (1242, 1246, 1243), (1235, 1246, 1236), (1243, 1246, 1244), (1236, 1246, 1237), (1229, 1246, 1230), (1244, 1246, 1245), (1237, 1246, 1238), (1230, 1246, 1231), (1238, 1246, 1239), (1231, 1246, 1232), (1239, 1246, 1240), (23, 24, 1256, 1255), (160, 159, 1269, 1270), (24, 25, 1257, 1256), (161, 160, 1270, 1271), (25, 26, 1258, 1257), (162, 161, 1271, 1272), (26, 27, 1259, 1258), (163, 162, 1272, 1273), (27, 28, 1260, 1259), (164, 163, 1273, 1274), (152, 15, 1247, 1262), (28, 29, 1261, 1260), (165, 164, 1274, 1275), (15, 16, 1248, 1247), (29, 168, 1278, 1261), (166, 165, 1275, 1276), (16, 17, 1249, 1248), (153, 152, 1262, 1263), (167, 166, 1276, 1277), (17, 18, 1250, 1249), (154, 153, 1263, 1264), (168, 167, 1277, 1278), (18, 19, 1251, 1250), (155, 154, 1264, 1265), (19, 20, 1252, 1251), (156, 155, 1265, 1266), (20, 21, 1253, 1252), (157, 156, 1266, 1267), (21, 22, 1254, 1253), (158, 157, 1267, 1268), (22, 23, 1255, 1254), (159, 158, 1268, 1269), (1269, 1268, 1300, 1301), (1255, 1256, 1288, 1287), (1270, 1269, 1301, 1302), (1256, 1257, 1289, 1288), (1271, 1270, 1302, 1303), (1257, 1258, 1290, 1289), (1272, 1271, 1303, 1304), (1258, 1259, 1291, 1290), (1273, 1272, 1304, 1305), (1259, 1260, 1292, 1291), (1262, 1247, 1279, 1294), (1274, 1273, 1305, 1306), (1260, 1261, 1293, 1292), (1247, 1248, 1280, 1279), (1275, 1274, 1306, 1307), (1261, 1278, 1310, 1293), (1248, 1249, 1281, 1280), (1276, 1275, 1307, 1308), (1263, 1262, 1294, 1295), (1249, 1250, 1282, 1281), (1277, 1276, 1308, 1309), (1264, 1263, 1295, 1296), (1250, 1251, 1283, 1282), (1278, 1277, 1309, 1310), (1265, 1264, 1296, 1297), (1251, 1252, 1284, 1283), (1266, 1265, 1297, 1298), (1252, 1253, 1285, 1284), (1267, 1266, 1298, 1299), (1253, 1254, 1286, 1285), (1268, 1267, 1299, 1300), (1254, 1255, 1287, 1286), (1304, 1303, 1311), (1290, 1291, 1311), (1305, 1304, 1311), (1291, 1292, 1311), (1294, 1279, 1311), (1306, 1305, 1311), (1292, 1293, 1311), (1279, 1280, 1311), (1307, 1306, 1311), (1293, 1310, 1311), (1280, 1281, 1311), (1308, 1307, 1311), (1295, 1294, 1311), (1281, 1282, 1311), (1309, 1308, 1311), (1296, 1295, 1311), (1282, 1283, 1311), (1310, 1309, 1311), (1297, 1296, 1311), (1283, 1284, 1311), (1298, 1297, 1311), (1284, 1285, 1311), (1299, 1298, 1311), (1285, 1286, 1311), (1300, 1299, 1311), (1286, 1287, 1311), (1301, 1300, 1311), (1287, 1288, 1311), (1302, 1301, 1311), (1288, 1289, 1311), (1303, 1302, 1311), (1289, 1290, 1311)])
me_cylinder_013.use_remesh_preserve_volume = False
me_cylinder_013.use_remesh_preserve_attributes = False
me_cylinder_013.use_mirror_vertex_groups = False
me_cylinder_013.update()
arm_armature = bpy.data.armatures.new('Armature')  # bones are not reproduced

# ---- objects
ob_armature = bpy.data.objects.new('Armature', arm_armature)
ob_torso_005 = bpy.data.objects.new('Torso.005', me_cylinder_013)

# ---- transforms, parenting, visibility, modifiers, constraints
ob_armature.location = (0.0, -0.01857, -0.09532)
ob_armature.show_in_front = True
ob_armature.lineart.crease_threshold = 0.0
ob_torso_005.parent = ob_armature
ob_torso_005.matrix_parent_inverse = Matrix(((1.0, 0.0, 0.0, 0.0), (0.0, 1.0, 0.0, 0.01857), (0.0, 0.0, 1.0, 0.09532), (0.0, 0.0, 0.0, 1.0)))
ob_torso_005.location = (0.0, -0.01857, -0.09532)
ob_torso_005.lineart.crease_threshold = 0.0
_vg = ob_torso_005.vertex_groups.new(name='Chest')
for _i, _w in zip([733, 734, 735, 736, 737, 738, 739, 740, 741, 742, 743, 744, 745, 746, 747, 748, 749, 750, 751, 752, 753, 754, 755, 756, 757, 758, 759, 760, 761, 762, 763, 764, 765, 766, 767, 768, 769, 770, 771, 772, 773, 774, 775, 776, 777, 778, 779, 780, 781, 782, 783, 784, 785, 786, 787, 788, 789, 790, 791, 792, 793, 794, 795, 796, 797, 798, 799, 800, 801, 802, 803, 804, 805, 806, 807, 808, 809, 810, 811, 812, 813, 814, 815, 816, 817, 818, 819, 820, 821, 822, 825, 826, 827, 828, 829, 830, 831, 832, 833, 834, 835, 836, 837, 839, 840, 841, 842, 843, 844, 845, 846, 847, 848, 849, 850, 851, 852, 853, 854, 855, 856, 857, 858, 859, 860, 861, 862, 863, 864, 865, 866, 867, 868, 869, 870, 871, 872, 873, 874, 875, 876, 877, 878, 879, 880, 881, 882, 883, 884, 885, 886, 887, 888, 889, 890, 891, 892, 893, 894, 895, 896, 897, 898, 899, 900, 901, 902, 903, 904, 905, 906, 907, 908, 909, 910, 911, 912, 913, 914, 915, 916, 917, 918, 919, 920, 921, 922, 923, 924, 925, 926, 927, 928, 929, 930, 931, 932, 933, 934, 935, 936, 937, 938, 939, 940, 941, 942, 943, 944, 945, 946, 947, 948, 949, 950, 951, 952, 953, 954, 955, 956, 957, 958, 959, 960, 961, 962, 963, 964, 965, 966, 967, 968, 969, 970, 971, 972, 973, 974, 975, 976, 977, 978, 979, 980, 981, 982, 983, 984, 985, 986, 987, 988, 989, 990, 991, 992, 993, 994, 995, 996, 997, 998, 999, 1000, 1001, 1002, 1003, 1004, 1005, 1006, 1007, 1008, 1009, 1010, 1011, 1012, 1013, 1014, 1015, 1016, 1017, 1018, 1019, 1020, 1021, 1022, 1023, 1024, 1025, 1026, 1027, 1028, 1029, 1030, 1031, 1032, 1033, 1034, 1035, 1036, 1037, 1038, 1039, 1040, 1041, 1042, 1043, 1044, 1045, 1046, 1047, 1048, 1049, 1050, 1051, 1052, 1053, 1054, 1055, 1056, 1057, 1058, 1059, 1060, 1061, 1062, 1063, 1064, 1065, 1066, 1067, 1068, 1069, 1070, 1071, 1072, 1073, 1074, 1075, 1076, 1079, 1080, 1081, 1082, 1083, 1084, 1085, 1086, 1087, 1088, 1089, 1090, 1091, 1092, 1093, 1095, 1096, 1097, 1098, 1099, 1100, 1101, 1102, 1103, 1104, 1105, 1106, 1107, 1108, 1109, 1110, 1111, 1112, 1113, 1114, 1115, 1116, 1117, 1118, 1119, 1120, 1121, 1122, 1123, 1124, 1125, 1126, 1127, 1128, 1129, 1130, 1131, 1132, 1133, 1134, 1135, 1136, 1137, 1138, 1139, 1140, 1141, 1142, 1143, 1144, 1145, 1146, 1147, 1148, 1149, 1150, 1151, 1152, 1153, 1154, 1155, 1156, 1157, 1158, 1159, 1160, 1161, 1162, 1163, 1164, 1165, 1166, 1167, 1168, 1169, 1170, 1171, 1172, 1173, 1174, 1175, 1176, 1177, 1178, 1179, 1180, 1181, 1182, 1183, 1184, 1185, 1186, 1187, 1188, 1189, 1190, 1191, 1192, 1193, 1194, 1195, 1196, 1197, 1198, 1199, 1200, 1201, 1202, 1203, 1204, 1205, 1206, 1207, 1208, 1209, 1210, 1211, 1212, 1213, 1214, 1215, 1216, 1217, 1218, 1219, 1220, 1221, 1222, 1223, 1224, 1225, 1226, 1227, 1228, 1229, 1230, 1231, 1232, 1233, 1234, 1235, 1236, 1237, 1238, 1239, 1240, 1241, 1242, 1243, 1244, 1245, 1246], [0.8926, 0.2295, 0.8912, 0.1896, 0.889, 0.1596, 0.8869, 0.1246, 0.8857, 0.1013, 0.8856, 0.06748, 0.8867, 0.03002, 0.889, 0.00303, 0.8923, 0.01241, 0.8965, 0.04822, 0.9011, 0.0755, 0.9058, 0.1065, 0.9102, 0.1427, 0.9138, 0.18, 0.9163, 0.2157, 0.9001, 0.8935, 0.8865, 0.8806, 0.8768, 0.8751, 0.8751, 0.8772, 0.8807, 0.8859, 0.8924, 0.8993, 0.906, 0.9114, 0.9147, 0.3568, 0.294, 0.2385, 0.2028, 0.1821, 0.1963, 0.1316, 0.1544, 0.204, 0.2693, 0.3432, 0.4441, 0.7843, 0.7565, 0.7234, 0.6995, 0.7055, 0.7142, 0.7009, 0.7091, 0.717, 0.7291, 0.7287, 0.7711, 0.8091, 0.8358, 0.8501, 0.6591, 0.594, 0.4946, 0.4552, 0.4679, 0.507, 0.4819, 0.4942, 0.5856, 0.6624, 0.7242, 0.7595, 0.1596, 0.1279, 0.09597, 0.06951, 0.04617, 0.01308, 0.000406, 0.02846, 0.0581, 0.07915, 0.1031, 0.1292, 0.1492, 0.1389, 0.1027, 0.07367, 0.0525, 0.025, 0.006129, 0.002689, 0.01834, 0.04393, 0.06274, 0.08027, 0.09915, 0.1192, 0.1411, 0.07748, 0.2071, 0.1575, 0.1239, 0.1006, 0.08471, 0.0745, 0.06905, 0.06772, 0.07015, 0.07629, 0.08652, 0.1019, 0.1234, 0.1531, 0.1952, 0.06719, 0.06339, 0.08731, 0.05213, 0.1152, 0.03791, 0.05316, 0.1519, 0.02947, 0.1443, 0.02953, 0.03834, 0.1167, 0.09496, 0.892, 0.8922, 0.8906, 0.8887, 0.8876, 0.8879, 0.8898, 0.893, 0.8972, 0.9019, 0.9066, 0.9111, 0.915, 0.9181, 0.9202, 0.517, 0.4122, 0.3387, 0.2948, 0.2884, 0.3273, 0.2841, 0.2871, 0.3447, 0.4216, 0.5402, 0.6049, 0.2973, 0.2473, 0.2024, 0.1668, 0.1406, 0.1183, 0.08048, 0.04138, 0.05173, 0.07573, 0.1056, 0.1429, 0.19, 0.2418, 0.3021, 0.08005, 0.1169, 0.2956, 0.601, 0.5031, 0.526, 0.1793, 0.3516, 0.09742, 0.1288, 0.2809, 0.5305, 0.4498, 0.4771, 0.1918, 0.3407, 0.08355, 0.1098, 0.2487, 0.427, 0.3607, 0.3952, 0.1922, 0.3012, 0.2079, 0.9104, 0.9057, 0.8993, 0.8896, 0.8839, 0.8818, 0.8839, 0.8907, 0.9031, 0.9129, 0.9208, 0.9273, 0.9326, 0.9368, 0.9401, 0.9414, 0.9401, 0.9399, 0.94, 0.9407, 0.9424, 0.9451, 0.9489, 0.9535, 0.9586, 0.9637, 0.9687, 0.9733, 0.9771, 0.9799, 0.8916, 0.2812, 0.8926, 0.2295, 0.8912, 0.1896, 0.889, 0.1596, 0.8869, 0.1246, 0.8857, 0.1013, 0.8856, 0.06748, 0.8867, 0.03002, 0.889, 0.00303, 0.8923, 0.01241, 0.8965, 0.04822, 0.9011, 0.0755, 0.9058, 0.1065, 0.9102, 0.1427, 0.9138, 0.18, 0.9163, 0.2157, 0.9172, 0.236, 0.904, 0.9001, 0.8935, 0.8865, 0.8806, 0.8768, 0.8751, 0.8751, 0.8772, 0.8807, 0.8859, 0.8924, 0.8993, 0.906, 0.9114, 0.9147, 0.9157, 0.4249, 0.3568, 0.294, 0.2385, 0.2028, 0.1821, 0.1963, 0.1316, 0.1544, 0.204, 0.2693, 0.3432, 0.4441, 0.4803, 0.7843, 0.7565, 0.7234, 0.6995, 0.7055, 0.7142, 0.7009, 0.7091, 0.717, 0.7291, 0.7287, 0.7711, 0.8091, 0.8358, 0.8501, 0.8544, 0.7995, 0.6907, 0.6591, 0.594, 0.4946, 0.4552, 0.4679, 0.507, 0.4819, 0.4942, 0.5856, 0.6624, 0.7242, 0.7595, 0.7708, 0.2136, 0.1596, 0.1279, 0.09597, 0.06951, 0.04617, 0.01308, 0.000406, 0.02846, 0.0581, 0.07915, 0.1031, 0.1292, 0.1492, 0.1558, 0.2175, 0.1389, 0.1027, 0.07367, 0.0525, 0.025, 0.006129, 0.002689, 0.01834, 0.04393, 0.06274, 0.08027, 0.09915, 0.1192, 0.1411, 0.1697, 0.07748, 0.2358, 0.2071, 0.1575, 0.1239, 0.1006, 0.08471, 0.0745, 0.06905, 0.06772, 0.07015, 0.07629, 0.08652, 0.1019, 0.1234, 0.1531, 0.1952, 0.2117, 0.286, 0.06719, 0.06339, 0.08731, 0.05213, 0.1152, 0.03791, 0.1801, 0.05316, 0.1519, 0.2189, 0.02947, 0.1443, 0.02953, 0.03834, 0.1167, 0.09496, 0.8842, 0.892, 0.8922, 0.8906, 0.8887, 0.8876, 0.8879, 0.8898, 0.893, 0.8972, 0.9019, 0.9066, 0.9111, 0.915, 0.9181, 0.9202, 0.9211, 0.5682, 0.517, 0.4122, 0.3387, 0.2948, 0.2884, 0.3273, 0.2841, 0.2871, 0.3447, 0.4216, 0.5402, 0.6049, 0.6255, 0.3644, 0.2973, 0.2473, 0.2024, 0.1668, 0.1406, 0.1183, 0.08048, 0.04138, 0.05173, 0.07573, 0.1056, 0.1429, 0.19, 0.2418, 0.3021, 0.3554, 0.08005, 0.1169, 0.2956, 0.601, 0.5031, 0.526, 0.1793, 0.3516, 0.09742, 0.1288, 0.2809, 0.5305, 0.4498, 0.4771, 0.1918, 0.3407, 0.08355, 0.1098, 0.2487, 0.427, 0.3607, 0.3952, 0.1922, 0.3012, 0.2079, 0.9125, 0.9104, 0.9057, 0.8993, 0.8896, 0.8839, 0.8818, 0.8839, 0.8907, 0.9031, 0.9129, 0.9208, 0.9273, 0.9326, 0.9368, 0.9401, 0.9414, 0.9421, 0.9414, 0.9401, 0.9399, 0.94, 0.9407, 0.9424, 0.9451, 0.9489, 0.9535, 0.9586, 0.9637, 0.9687, 0.9733, 0.9771, 0.9799, 0.9813, 0.9771]): _vg.add([_i], _w, 'REPLACE')
_vg = ob_torso_005.vertex_groups.new(name='Left_Shoulder')
for _i, _w in zip([733, 734, 735, 736, 737, 738, 739, 740, 741, 742, 743, 744, 745, 746, 747, 748, 749, 750, 751, 752, 753, 754, 755, 756, 757, 758, 759, 760, 761, 762, 763, 764, 765, 766, 767, 768, 769, 770, 771, 772, 773, 774, 775, 776, 777, 778, 779, 780, 781, 782, 783, 784, 785, 786, 787, 788, 789, 790, 791, 792, 793, 794, 795, 796, 797, 798, 799, 800, 801, 802, 803, 804, 805, 806, 807, 808, 809, 810, 811, 812, 813, 814, 815, 816, 817, 818, 819, 820, 821, 822, 823, 824, 825, 826, 827, 828, 829, 830, 831, 832, 833, 834, 835, 836, 837, 838, 839, 840, 841, 842, 843, 844, 845, 846, 847, 848, 849, 850, 851, 852, 853, 854, 855, 856, 857, 858, 859, 860, 861, 862, 863, 864, 865, 866, 867, 868, 869, 870, 871, 872, 873, 874, 875, 876, 877, 878, 879, 880, 881, 882, 883, 884, 885, 886, 887, 888, 889, 890, 891, 892, 893, 894, 895, 896, 897, 898, 899, 900, 901, 902, 903, 904, 905, 906, 907, 908, 909, 910, 911, 912, 913, 914, 915, 916, 917, 918, 919, 920, 921, 922, 923, 924, 925, 926, 927, 928, 929, 930, 931, 932, 933, 934, 935, 936, 937, 938, 939, 940, 941, 942, 943, 944, 945, 946, 947, 948, 949, 950, 951, 952, 953, 954, 955, 956, 957, 958, 959, 960, 961, 962, 963, 964, 965, 966, 967, 968, 969, 974, 975, 976, 977, 978, 979, 980, 981, 982, 983, 985, 997, 999, 1000, 1001, 1002, 1003, 1004, 1005, 1006, 1007, 1008, 1009, 1010, 1022, 1023, 1024, 1025, 1026, 1027, 1028, 1029, 1030, 1034, 1035, 1036, 1037, 1038, 1039, 1040, 1041, 1042, 1050, 1051, 1052, 1053, 1054, 1055, 1056, 1057, 1058, 1059, 1060, 1061, 1065, 1066, 1067, 1068, 1069, 1070, 1071, 1072, 1073, 1074, 1075, 1080, 1081, 1082, 1083, 1084, 1085, 1086, 1087, 1088, 1089, 1090, 1091, 1092, 1093, 1094, 1095, 1096, 1097, 1098, 1099, 1100, 1101, 1102, 1103, 1104, 1105, 1106, 1107, 1108, 1109, 1110, 1111, 1112, 1113, 1114, 1115, 1116, 1117, 1118, 1119, 1120, 1121, 1122, 1123, 1124, 1125, 1126, 1127, 1128, 1129, 1130, 1131, 1132, 1133, 1134, 1135, 1136, 1137, 1138, 1139, 1140, 1141, 1142, 1143, 1152, 1153, 1154, 1155, 1156, 1157, 1158, 1159, 1160, 1161, 1165, 1166, 1167, 1168, 1169, 1170, 1171, 1172, 1173, 1174, 1175, 1182, 1183, 1184, 1185, 1186, 1212, 1213, 1214, 1215, 1216, 1227, 1228, 1229, 1230], [0.06553, 0.5485, 0.07341, 0.6729, 0.08088, 0.7546, 0.08697, 0.822, 0.09115, 0.8665, 0.09332, 0.9138, 0.09353, 0.9499, 0.09187, 0.9668, 0.08849, 0.9608, 0.08364, 0.9359, 0.07758, 0.8957, 0.07064, 0.8433, 0.06317, 0.7749, 0.05559, 0.6816, 0.04661, 0.5539, 0.06367, 0.07699, 0.08945, 0.0995, 0.1062, 0.1099, 0.1112, 0.1098, 0.1063, 0.1003, 0.09199, 0.08202, 0.07099, 0.06016, 0.05053, 0.4769, 0.6004, 0.6929, 0.7533, 0.7892, 0.7838, 0.8557, 0.8247, 0.7586, 0.6671, 0.5516, 0.3879, 0.1479, 0.1937, 0.2402, 0.2733, 0.274, 0.2696, 0.2855, 0.2787, 0.2701, 0.2557, 0.2511, 0.2018, 0.1548, 0.1173, 0.09099, 0.2426, 0.3375, 0.4583, 0.5117, 0.5066, 0.4731, 0.5007, 0.4826, 0.3818, 0.2912, 0.2116, 0.1542, 0.6119, 0.7217, 0.8077, 0.8704, 0.9152, 0.9466, 0.9644, 0.9684, 0.9575, 0.9326, 0.8964, 0.8491, 0.7865, 0.7006, 0.582, 0.6397, 0.7512, 0.8322, 0.8863, 0.9216, 0.9424, 0.9506, 0.9468, 0.9314, 0.9047, 0.8685, 0.8223, 0.7625, 0.6824, 0.5723, 0.8061, 0.5022, 0.6221, 0.7049, 0.7622, 0.801, 0.8254, 0.8378, 0.8398, 0.832, 0.8142, 0.7855, 0.7429, 0.6834, 0.6009, 0.4858, 0.8426, 0.8478, 0.7894, 0.8783, 0.7116, 0.8992, 0.878, 0.6043, 0.9096, 0.5626, 0.9099, 0.8996, 0.671, 0.7492, 0.06425, 0.0707, 0.07759, 0.08351, 0.08751, 0.08929, 0.08883, 0.08628, 0.08203, 0.07671, 0.07071, 0.06431, 0.05776, 0.05132, 0.04042, 0.352, 0.5007, 0.6043, 0.6674, 0.685, 0.6516, 0.6992, 0.6919, 0.6205, 0.5222, 0.3725, 0.2654, 0.5104, 0.6351, 0.7218, 0.7855, 0.8295, 0.8636, 0.9096, 0.9488, 0.9421, 0.9128, 0.8716, 0.8151, 0.7386, 0.6378, 0.4981, 0.9134, 0.8746, 0.6905, 0.3867, 0.4831, 0.4593, 0.807, 0.6312, 0.8961, 0.8636, 0.7073, 0.4577, 0.5378, 0.5097, 0.7965, 0.6449, 0.9123, 0.8854, 0.7422, 0.5621, 0.629, 0.5939, 0.7989, 0.6877, 0.7852, 0.05342, 0.06192, 0.07194, 0.08465, 0.09277, 0.09655, 0.09574, 0.08968, 0.07741, 0.0675, 0.05909, 0.05172, 0.04024, 0.02832, 0.01752, 0.01592, 0.02194, 0.02654, 0.03025, 0.03241, 0.03236, 0.02983, 0.02492, 0.01804, 0.00995, 0.001401, 0.05418, 0.3594, 0.03379, 0.222, 0.02078, 0.1376, 0.01026, 0.08588, 0.002238, 0.0534, 0.01438, 0.007671, 0.0502, 0.003246, 0.08239, 0.01115, 0.1384, 0.02086, 0.2303, 0.03279, 0.382, 0.04596, 0.02253, 0.009005, 0.006799, 0.01959, 0.03429, 0.2875, 0.1664, 0.1056, 0.06858, 0.03778, 0.007283, 0.02473, 0.06358, 0.1052, 0.168, 0.2599, 0.06772, 0.04975, 0.02275, 0.004437, 0.004314, 0.02231, 0.04384, 0.05891, 0.07279, 0.1003, 0.1547, 0.09828, 0.0685, 0.04415, 0.01605, 0.0009128, 0.01526, 0.04291, 0.06425, 0.0863, 0.1146, 0.3932, 0.2285, 0.1505, 0.09635, 0.06006, 0.0234, 0.006261, 0.04105, 0.07178, 0.1104, 0.1702, 0.2687, 0.4221, 0.3913, 0.2214, 0.1461, 0.09412, 0.06118, 0.03179, 0.009062, 0.0002783, 0.003628, 0.0189, 0.04669, 0.06873, 0.0974, 0.1384, 0.1984, 0.2866, 0.4151, 0.1164, 0.3821, 0.2907, 0.2204, 0.1712, 0.1372, 0.1143, 0.1001, 0.09312, 0.09246, 0.09784, 0.1095, 0.128, 0.1552, 0.1933, 0.2459, 0.319, 0.3941, 0.357, 0.09021, 0.08886, 0.1233, 0.06953, 0.1732, 0.05688, 0.41, 0.06888, 0.2438, 0.3905, 0.05062, 0.2931, 0.05036, 0.05618, 0.2123, 0.1559, 0.0579, 0.03745, 0.02427, 0.01366, 0.005646, 0.004508, 0.01113, 0.01915, 0.02888, 0.2159, 0.131, 0.0871, 0.05703, 0.02556, 0.003327, 0.01967, 0.05621, 0.08725, 0.1297, 0.1872, 0.3178, 0.1923, 0.1177, 0.07573, 0.0453, 0.00983, 0.03404, 0.07141, 0.1204, 0.1999, 0.3223, 0.03749, 0.02239, 0.01485, 0.007576, 0.001467, 0.002313, 0.00862, 0.007859, 0.001377]): _vg.add([_i], _w, 'REPLACE')
_vg = ob_torso_005.vertex_groups.new(name='Left_UpperArm')
_vg.add([651, 652, 653, 654, 655, 656, 657, 658, 659, 660, 661, 662, 663, 664, 665, 666, 667, 668, 669, 670, 671, 672, 673, 674, 675, 676, 677, 678, 679, 680, 681, 682, 683, 684, 685, 686, 687, 688, 689, 690, 691, 692, 693, 694, 695, 696, 697, 698, 699, 700, 701, 702, 703, 704, 705, 706, 707, 708, 709, 710, 711, 712, 713, 714, 715, 716, 717, 718, 719, 720, 721, 722, 723, 724, 725, 726, 727, 728, 729, 730, 731, 732], 1.0, 'REPLACE')
_vg = ob_torso_005.vertex_groups.new(name='Left_Forearm')
_vg.add([511, 512, 513, 514, 515, 516, 517, 518, 519, 520, 521, 522, 523, 524, 525, 526, 527, 528, 529, 530, 531, 532, 533, 534, 535, 536, 537, 538, 539, 540, 541, 542, 543, 544, 545, 546, 547, 548, 549, 550, 551, 552, 553, 554, 555, 556, 557, 558, 559, 560, 561, 562, 563, 564, 565, 566, 567, 568, 569, 570, 571, 572, 573, 574, 575, 576, 577, 578, 579, 580, 581, 582, 583, 584, 585, 586, 587, 588, 589, 590, 591, 592, 593, 594, 595, 596, 597, 598, 599, 600, 601, 602, 603, 604, 605, 606, 607, 608, 609, 610, 611, 612, 613, 614, 615, 616, 617, 618, 619, 620, 621, 622, 623, 624, 625, 626, 627, 628, 629, 630, 631, 632, 633, 634, 635, 636, 637, 638, 639, 640, 641, 642, 643, 644, 645, 646, 647, 648, 649, 650], 1.0, 'REPLACE')
_vg = ob_torso_005.vertex_groups.new(name='Right_Shoulder')
for _i, _w in zip([733, 734, 735, 736, 737, 738, 739, 740, 742, 754, 756, 757, 758, 759, 760, 761, 762, 763, 764, 776, 777, 778, 779, 780, 781, 782, 786, 787, 788, 789, 790, 791, 792, 793, 801, 802, 803, 804, 805, 806, 807, 808, 809, 813, 814, 815, 816, 817, 818, 819, 820, 821, 826, 827, 828, 829, 830, 831, 832, 833, 834, 835, 836, 837, 838, 839, 840, 841, 842, 843, 844, 845, 846, 847, 848, 849, 850, 851, 852, 853, 854, 855, 856, 857, 858, 859, 860, 861, 862, 863, 864, 865, 866, 867, 868, 869, 870, 871, 872, 873, 874, 875, 876, 877, 878, 879, 880, 889, 890, 891, 892, 893, 894, 895, 896, 900, 901, 902, 903, 904, 905, 906, 907, 908, 915, 916, 917, 918, 944, 945, 946, 947, 958, 959, 974, 975, 976, 977, 978, 979, 980, 981, 982, 983, 984, 985, 986, 987, 988, 989, 990, 991, 992, 993, 994, 995, 996, 997, 998, 999, 1000, 1001, 1002, 1003, 1004, 1005, 1006, 1007, 1008, 1009, 1010, 1011, 1012, 1013, 1014, 1015, 1016, 1017, 1018, 1019, 1020, 1021, 1022, 1023, 1024, 1025, 1026, 1027, 1028, 1029, 1030, 1031, 1032, 1033, 1034, 1035, 1036, 1037, 1038, 1039, 1040, 1041, 1042, 1043, 1044, 1045, 1046, 1047, 1048, 1049, 1050, 1051, 1052, 1053, 1054, 1055, 1056, 1057, 1058, 1059, 1060, 1061, 1062, 1063, 1064, 1065, 1066, 1067, 1068, 1069, 1070, 1071, 1072, 1073, 1074, 1075, 1076, 1077, 1078, 1079, 1080, 1081, 1082, 1083, 1084, 1085, 1086, 1087, 1088, 1089, 1090, 1091, 1092, 1093, 1094, 1095, 1096, 1097, 1098, 1099, 1100, 1101, 1102, 1103, 1104, 1105, 1106, 1107, 1108, 1109, 1110, 1111, 1112, 1113, 1114, 1115, 1116, 1117, 1118, 1119, 1120, 1121, 1122, 1123, 1124, 1125, 1126, 1127, 1128, 1129, 1130, 1131, 1132, 1133, 1134, 1135, 1136, 1137, 1138, 1139, 1140, 1141, 1142, 1143, 1144, 1145, 1146, 1147, 1148, 1149, 1150, 1151, 1152, 1153, 1154, 1155, 1156, 1157, 1158, 1159, 1160, 1161, 1162, 1163, 1164, 1165, 1166, 1167, 1168, 1169, 1170, 1171, 1172, 1173, 1174, 1175, 1176, 1177, 1178, 1179, 1180, 1181, 1182, 1183, 1184, 1185, 1186, 1187, 1188, 1189, 1190, 1191, 1192, 1193, 1194, 1195, 1196, 1197, 1198, 1199, 1200, 1201, 1202, 1203, 1204, 1205, 1206, 1207, 1208, 1209, 1210, 1211, 1212, 1213, 1214, 1215, 1216, 1217, 1218, 1219, 1220, 1221, 1222, 1223, 1224, 1225, 1226, 1227, 1228, 1229, 1230, 1231, 1232, 1233, 1234, 1235, 1236, 1237, 1238, 1239, 1240], [0.03379, 0.222, 0.02078, 0.1376, 0.01026, 0.08588, 0.002238, 0.0534, 0.01438, 0.007671, 0.0502, 0.003246, 0.08239, 0.01115, 0.1384, 0.02086, 0.2303, 0.02253, 0.009005, 0.006799, 0.01959, 0.1664, 0.1056, 0.06858, 0.03778, 0.007283, 0.02473, 0.06358, 0.1052, 0.168, 0.06772, 0.04975, 0.02275, 0.004437, 0.004314, 0.02231, 0.04384, 0.05891, 0.09828, 0.0685, 0.04415, 0.01605, 0.0009128, 0.01526, 0.04291, 0.06425, 0.0863, 0.2285, 0.1505, 0.09635, 0.06006, 0.0234, 0.006261, 0.04105, 0.07178, 0.1104, 0.1702, 0.2687, 0.2214, 0.1461, 0.09412, 0.06118, 0.03179, 0.009062, 0.0002783, 0.003628, 0.0189, 0.04669, 0.06873, 0.0974, 0.1384, 0.1984, 0.2866, 0.1164, 0.2907, 0.2204, 0.1712, 0.1372, 0.1143, 0.1001, 0.09312, 0.09246, 0.09784, 0.1095, 0.128, 0.1552, 0.1933, 0.2459, 0.319, 0.09021, 0.08886, 0.1233, 0.06953, 0.1732, 0.05688, 0.06888, 0.2438, 0.05062, 0.2931, 0.05036, 0.05618, 0.2123, 0.1559, 0.03745, 0.02427, 0.01366, 0.005646, 0.004508, 0.01113, 0.01915, 0.131, 0.0871, 0.05703, 0.02556, 0.003327, 0.01967, 0.05621, 0.08725, 0.1297, 0.1923, 0.1177, 0.07573, 0.0453, 0.00983, 0.03404, 0.07141, 0.1204, 0.1999, 0.02239, 0.01485, 0.007576, 0.001467, 0.002313, 0.001377, 0.05418, 0.3594, 0.06553, 0.5485, 0.07341, 0.6729, 0.08088, 0.7546, 0.08697, 0.822, 0.09115, 0.8665, 0.09332, 0.9138, 0.09353, 0.9499, 0.09187, 0.9668, 0.08849, 0.9608, 0.08364, 0.9615, 0.07758, 0.9049, 0.07064, 0.8433, 0.06317, 0.7749, 0.05559, 0.6816, 0.04661, 0.5539, 0.03279, 0.382, 0.04596, 0.06367, 0.07699, 0.08945, 0.0995, 0.1062, 0.1099, 0.1112, 0.1098, 0.1063, 0.1003, 0.09199, 0.08202, 0.07099, 0.06016, 0.05053, 0.03429, 0.2875, 0.4769, 0.6004, 0.6929, 0.7533, 0.7892, 0.7838, 0.8557, 0.8247, 0.7586, 0.6671, 0.5516, 0.3879, 0.2599, 0.1479, 0.1937, 0.2402, 0.2733, 0.274, 0.2696, 0.2855, 0.2787, 0.2701, 0.2557, 0.2511, 0.2018, 0.1548, 0.1173, 0.09099, 0.07279, 0.1003, 0.1547, 0.2426, 0.3375, 0.4583, 0.5117, 0.5066, 0.4731, 0.5007, 0.4826, 0.3818, 0.2912, 0.2116, 0.1542, 0.1146, 0.3932, 0.6119, 0.7217, 0.8077, 0.8704, 0.9152, 0.9466, 0.9644, 0.9684, 0.9575, 0.9326, 0.8964, 0.8491, 0.7865, 0.7006, 0.582, 0.4221, 0.3913, 0.6397, 0.7512, 0.8322, 0.8863, 0.9216, 0.9424, 0.9506, 0.9468, 0.9314, 0.9047, 0.8685, 0.8223, 0.7625, 0.6824, 0.5723, 0.4151, 0.8061, 0.3821, 0.5022, 0.6221, 0.7049, 0.7622, 0.801, 0.8254, 0.8378, 0.8398, 0.832, 0.8142, 0.7855, 0.7429, 0.6834, 0.6009, 0.4858, 0.3941, 0.357, 0.8426, 0.8478, 0.7894, 0.8783, 0.7116, 0.8992, 0.41, 0.878, 0.6043, 0.3905, 0.9096, 0.5626, 0.9099, 0.8996, 0.671, 0.7492, 0.0579, 0.06425, 0.0707, 0.07759, 0.08351, 0.08751, 0.08929, 0.08883, 0.08628, 0.08203, 0.07671, 0.07071, 0.06431, 0.05776, 0.05132, 0.04042, 0.02888, 0.2159, 0.352, 0.5007, 0.6043, 0.6674, 0.685, 0.6516, 0.6992, 0.6919, 0.6205, 0.5222, 0.3725, 0.2654, 0.1872, 0.3178, 0.5104, 0.6351, 0.7218, 0.7855, 0.8295, 0.8636, 0.9096, 0.9488, 0.9421, 0.9128, 0.8716, 0.8151, 0.7386, 0.6378, 0.4981, 0.3223, 0.9134, 0.8746, 0.6905, 0.3867, 0.4831, 0.4593, 0.807, 0.6312, 0.8961, 0.8636, 0.7073, 0.4577, 0.5378, 0.5097, 0.7965, 0.6449, 0.9123, 0.8854, 0.7422, 0.5621, 0.629, 0.5939, 0.7989, 0.6877, 0.7852, 0.03749, 0.05342, 0.06192, 0.07194, 0.08465, 0.09277, 0.09655, 0.09574, 0.08968, 0.07741, 0.0675, 0.05909, 0.05172, 0.04024, 0.02832, 0.01752, 0.00862, 0.007859, 0.01592, 0.02194, 0.02654, 0.03025, 0.03241, 0.03236, 0.02983, 0.02492, 0.01804, 0.00995, 0.001401]): _vg.add([_i], _w, 'REPLACE')
_vg = ob_torso_005.vertex_groups.new(name='Right_UpperArm')
_vg.add([289, 290, 291, 292, 293, 294, 295, 296, 297, 298, 299, 300, 301, 302, 303, 304, 305, 306, 307, 308, 309, 310, 311, 312, 313, 314, 315, 316, 317, 318, 319, 320, 321, 322, 323, 324, 325, 326, 327, 328, 329, 330, 331, 332, 333, 334, 335, 336, 337, 338, 339, 340, 341, 342, 343, 344, 345, 346, 347, 348, 349, 350, 351, 352, 353, 354, 355, 356, 357, 358, 359, 360, 361, 362, 363, 364, 365, 366, 367, 368, 369, 370], 1.0, 'REPLACE')
_vg = ob_torso_005.vertex_groups.new(name='Right_Forearm')
_vg.add([371, 372, 373, 374, 375, 376, 377, 378, 379, 380, 381, 382, 383, 384, 385, 386, 387, 388, 389, 390, 391, 392, 393, 394, 395, 396, 397, 398, 399, 400, 401, 402, 403, 404, 405, 406, 407, 408, 409, 410, 411, 412, 413, 414, 415, 416, 417, 418, 419, 420, 421, 422, 423, 424, 425, 426, 427, 428, 429, 430, 431, 432, 433, 434, 435, 436, 437, 438, 439, 440, 441, 442, 443, 444, 445, 446, 447, 448, 449, 450, 451, 452, 453, 454, 455, 456, 457, 458, 459, 460, 461, 462, 463, 464, 465, 466, 467, 468, 469, 470, 471, 472, 473, 474, 475, 476, 477, 478, 479, 480, 481, 482, 483, 484, 485, 486, 487, 488, 489, 490, 491, 492, 493, 494, 495, 496, 497, 498, 499, 500, 501, 502, 503, 504, 505, 506, 507, 508, 509, 510], 1.0, 'REPLACE')
_vg = ob_torso_005.vertex_groups.new(name='Hips')
_vg.add([0, 1, 2, 3, 4, 5, 6, 7, 8, 9, 10, 11, 12, 13, 14, 15, 16, 17, 18, 19, 20, 21, 22, 23, 24, 25, 26, 27, 28, 29, 30, 31, 32, 33, 34, 35, 36, 37, 38, 39, 40, 41, 42, 43, 44, 45, 46, 47, 48, 49, 50, 51, 52, 53, 54, 55, 56, 57, 58, 59, 60, 61, 62, 63, 64, 65, 66, 67, 68, 69, 70, 71, 72, 73, 74, 75, 76, 77, 78, 79, 80, 81, 82, 83, 84, 85, 86, 87, 88, 89, 90, 91, 92, 93, 94, 95, 96, 97, 98, 99, 100, 101, 102, 103, 104, 105, 106, 107, 108, 109, 110, 111, 112, 113, 114, 115, 116, 117, 118, 119, 120, 121, 122, 123, 124, 125, 126, 127, 128, 129, 130, 131, 132, 133, 134, 135, 136, 137, 138, 139, 140, 141, 142, 143, 144, 145, 146, 147, 148, 149, 150, 151, 152, 153, 154, 155, 156, 157, 158, 159, 160, 161, 162, 163, 164, 165, 166, 167, 168, 169, 170, 171, 172, 173, 174, 175, 176, 177, 178, 179, 180, 181, 182, 183, 184, 185, 186, 187, 188, 189, 190, 191, 192, 193, 194, 195, 196, 197, 198, 199, 200, 201, 202, 203, 204, 205, 206, 207, 208, 209, 210, 211, 212, 213, 214, 215, 216, 217, 218, 219, 220, 221, 222, 223, 224, 225, 226, 227, 228, 229, 230, 231, 232, 233, 234, 235, 236, 237, 238, 239, 240, 241, 242, 243, 244, 245, 246, 247, 248, 249, 250, 251, 252, 253, 254, 255, 256, 257, 258, 259, 260, 261, 262, 263, 264, 265, 266, 267, 268, 269, 270, 271, 272, 273, 274, 275, 276, 277, 278, 279, 280, 281, 282, 283, 284, 285, 286, 287, 288, 1247, 1248, 1249, 1250, 1251, 1252, 1253, 1254, 1255, 1256, 1257, 1258, 1259, 1260, 1261, 1262, 1263, 1264, 1265, 1266, 1267, 1268, 1269, 1270, 1271, 1272, 1273, 1274, 1275, 1276, 1277, 1278, 1279, 1280, 1281, 1282, 1283, 1284, 1285, 1286, 1287, 1288, 1289, 1290, 1291, 1292, 1293, 1294, 1295, 1296, 1297, 1298, 1299, 1300, 1301, 1302, 1303, 1304, 1305, 1306, 1307, 1308, 1309, 1310, 1311], 1.0, 'REPLACE')
_m = ob_torso_005.modifiers.new('Armature', 'ARMATURE')
_m.object = ob_armature

# ---- collection membership
col_collection_1.objects.link(ob_armature)
col_collection_1.objects.link(ob_torso_005)

# ---- scene / render settings (as saved in the file)
scene.frame_start = 1; scene.frame_end = 250; scene.frame_set(1)
scene.render.engine = 'BLENDER_EEVEE_NEXT'
scene.render.resolution_percentage = 50
scene.render.dither_intensity = 0.0
scene.cycles.use_denoising = False
scene.cycles.samples = 128
scene.cycles.sampling_pattern = 'TABULATED_SOBOL'
scene.cycles.use_adaptive_sampling = False
scene.cycles.use_light_tree = False
scene.cycles.blur_glossy = 0.0
scene.cycles.sample_clamp_indirect = 0.0
scene.view_settings.view_transform = 'Standard'
bpy.context.view_layer.update()

# ---- added for rendering (the .blend has no active camera and no usable light): camera, sun
cam_auto = bpy.data.cameras.new('AutoCamera')
cam_auto.lens = 50.0
cam_auto.sensor_width = 36.0
cam_auto.clip_end = 1000.0
ob_auto_camera = bpy.data.objects.new('AutoCamera', cam_auto)
scene.collection.objects.link(ob_auto_camera)
ob_auto_camera.location = (1.80969, -2.20517, 1.41382)
ob_auto_camera.rotation_euler = (1.09748, -7.21219e-08, 0.694738)
scene.camera = ob_auto_camera
light_auto_sun = bpy.data.lights.new('AutoSun', 'SUN')
light_auto_sun.energy = 3.0
light_auto_sun.angle = 0.0523599
ob_auto_sun = bpy.data.objects.new('AutoSun', light_auto_sun)
scene.collection.objects.link(ob_auto_sun)
ob_auto_sun.rotation_euler = (0.872665, 0.174533, 0.523599)
bpy.context.view_layer.update()

